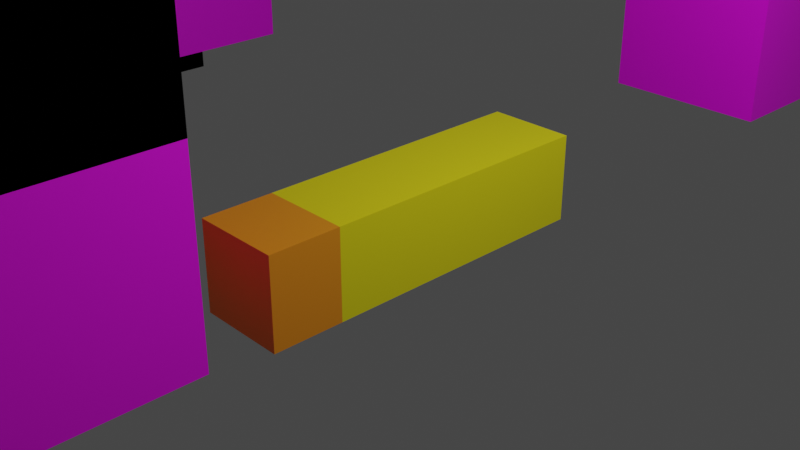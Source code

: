# Source: Blocks.blend  (saved by Blender 2.93.21; exported with 4.5.12 LTS)
import bpy
from mathutils import Matrix  # noqa: F401  (used for matrix-valued properties, if any)

bpy.ops.wm.read_factory_settings(use_empty=True)
scene = bpy.context.scene
scene.name = 'Scene'

# ---- collections
col_collection = bpy.data.collections.new('Collection'); scene.collection.children.link(col_collection)

# ---- images (referenced by path relative to the original .blend; pixels are not part of the script)
import os
ASSET_DIR = os.environ.get("B2B_ASSET_DIR", "")  # directory of the original .blend (textures are referenced by path, not embedded)
HERE = os.path.dirname(os.path.abspath(__file__))  # packed textures are extracted next to this script under _unpacked/

def load_image(name, relpath, width, height, colorspace="sRGB"):
    """Load a texture the original file referenced (path relative to the .blend, or extracted next to this script)."""
    p = next((c for c in (os.path.join(HERE, relpath), os.path.join(ASSET_DIR, relpath)) if relpath and os.path.exists(c)), "")
    if p:
        img = bpy.data.images.load(p, check_existing=True)
        img.name = name
    else:  # same state as the original file: an image datablock whose file is absent (Cycles renders it pink)
        img = bpy.data.images.new(name, width, height)
        img.source = "FILE"
        img.filepath = "//" + (relpath or name)
    img.colorspace_settings.name = colorspace
    return img
img_blue_stained_glass_png = load_image('blue_stained_glass.png', 'blue_stained_glass.png', 1024, 1024, 'sRGB')
img_cyan_glazed_terracotta_png = load_image('cyan_glazed_terracotta.png', 'cyan_glazed_terracotta.png', 1024, 1024, 'sRGB')
img_barrel_side_png = load_image('barrel_side.png', 'barrel_side.png', 1024, 1024, 'sRGB')
img_barrel_bottom_png = load_image('barrel_bottom.png', 'barrel_bottom.png', 1024, 1024, 'sRGB')
img_cracked_nether_bricks_png = load_image('cracked_nether_bricks.png', 'cracked_nether_bricks.png', 1024, 1024, 'sRGB')
img_acacia_trapdoor_png = load_image('acacia_trapdoor.png', 'acacia_trapdoor.png', 1024, 1024, 'sRGB')
img_blue_concrete_powder_png = load_image('blue_concrete_powder.png', 'blue_concrete_powder.png', 1024, 1024, 'sRGB')
img_bee_nest_side_png = load_image('bee_nest_side.png', 'bee_nest_side.png', 1024, 1024, 'sRGB')

# ---- materials (node trees are filled in below, after node groups)
mat_black = bpy.data.materials.new('BLACK')
mat_black.alpha_threshold = 0.0
mat_black.use_transparent_shadow = False
mat_black.line_color = (0.0, 0.0, 0.0, 1.0)
mat_floorpanel1 = bpy.data.materials.new('FloorPanel1')
mat_floorpanel1.use_transparent_shadow = False
mat_wallpanel1 = bpy.data.materials.new('Wallpanel1')
mat_wallpanel1.use_transparent_shadow = False
mat_wallpanel2 = bpy.data.materials.new('Wallpanel2')
mat_wallpanel2.use_transparent_shadow = False
mat_wallpanel3 = bpy.data.materials.new('Wallpanel3')
mat_wallpanel3.use_transparent_shadow = False
mat_doorpanel1 = bpy.data.materials.new('DoorPanel1')
mat_doorpanel1.use_transparent_shadow = False
mat_doorpanel2 = bpy.data.materials.new('DoorPanel2')
mat_doorpanel2.use_transparent_shadow = False
mat_shellback = bpy.data.materials.new('ShellBack')
mat_shellback.use_transparent_shadow = False
mat_shellfront = bpy.data.materials.new('ShellFront')
mat_shellfront.use_transparent_shadow = False
mat_medkitredmaterial = bpy.data.materials.new('MedkitRedMaterial')
mat_medkitredmaterial.use_transparent_shadow = False
mat_medkitwhitematerial = bpy.data.materials.new('MedkitWhiteMaterial')
mat_medkitwhitematerial.use_transparent_shadow = False
mat_ammoboxgreenmaterial = bpy.data.materials.new('AmmoBoxGreenMaterial')
mat_ammoboxgreenmaterial.use_transparent_shadow = False
mat_floorpanel2 = bpy.data.materials.new('FloorPanel2')
mat_floorpanel2.use_transparent_shadow = False
mat_wallpanel4 = bpy.data.materials.new('Wallpanel4')
mat_wallpanel4.use_transparent_shadow = False

# ---- material node trees
mat_black.use_nodes = True; mat_black.node_tree.nodes.clear()
_N = mat_black.node_tree.nodes; _L = mat_black.node_tree.links
n0 = _N.new('ShaderNodeOutputMaterial'); n0.name = 'Material Output'; n0.location = (300, 300)
n1 = _N.new('ShaderNodeBsdfPrincipled'); n1.name = 'Principled BSDF'; n1.location = (10, 300)
n1.distribution = 'GGX'
n1.subsurface_method = 'BURLEY'
n1.inputs[0].default_value = (0.0, 0.0, 0.0, 1.0)
n1.inputs[2].default_value = 1.0
n1.inputs[3].default_value = 1.45
n1.inputs[13].default_value = 0.0
n1.inputs[27].default_value = (0.0, 0.0, 0.0, 1.0)
n1.inputs[28].default_value = 1.0
_L.new(n1.outputs[0], n0.inputs[0])
n0.is_active_output = True
mat_floorpanel1.use_nodes = True; mat_floorpanel1.node_tree.nodes.clear()
_N = mat_floorpanel1.node_tree.nodes; _L = mat_floorpanel1.node_tree.links
n0 = _N.new('ShaderNodeBsdfPrincipled'); n0.name = 'Principled BSDF'; n0.location = (10, 300)
n0.distribution = 'GGX'
n0.subsurface_method = 'BURLEY'
n0.inputs[3].default_value = 1.45
n0.inputs[27].default_value = (0.0, 0.0, 0.0, 1.0)
n0.inputs[28].default_value = 1.0
n1 = _N.new('ShaderNodeOutputMaterial'); n1.name = 'Material Output'; n1.location = (300, 300)
n2 = _N.new('ShaderNodeTexImage'); n2.name = 'Image Texture'; n2.location = (-280, 280)
n2.image = img_blue_stained_glass_png
n2.interpolation = 'Closest'
_L.new(n0.outputs[0], n1.inputs[0])
_L.new(n2.outputs[0], n0.inputs[0])
n1.is_active_output = True
mat_wallpanel1.use_nodes = True; mat_wallpanel1.node_tree.nodes.clear()
_N = mat_wallpanel1.node_tree.nodes; _L = mat_wallpanel1.node_tree.links
n0 = _N.new('ShaderNodeBsdfPrincipled'); n0.name = 'Principled BSDF'; n0.location = (10, 300)
n0.distribution = 'GGX'
n0.subsurface_method = 'BURLEY'
n0.inputs[3].default_value = 1.45
n0.inputs[27].default_value = (0.0, 0.0, 0.0, 1.0)
n0.inputs[28].default_value = 1.0
n1 = _N.new('ShaderNodeOutputMaterial'); n1.name = 'Material Output'; n1.location = (300, 300)
n2 = _N.new('ShaderNodeTexImage'); n2.name = 'Image Texture'; n2.location = (-280, 280)
n2.image = img_cyan_glazed_terracotta_png
n2.interpolation = 'Closest'
_L.new(n0.outputs[0], n1.inputs[0])
_L.new(n2.outputs[0], n0.inputs[0])
n1.is_active_output = True
mat_wallpanel2.use_nodes = True; mat_wallpanel2.node_tree.nodes.clear()
_N = mat_wallpanel2.node_tree.nodes; _L = mat_wallpanel2.node_tree.links
n0 = _N.new('ShaderNodeBsdfPrincipled'); n0.name = 'Principled BSDF'; n0.location = (10, 300)
n0.distribution = 'GGX'
n0.subsurface_method = 'BURLEY'
n0.inputs[3].default_value = 1.45
n0.inputs[27].default_value = (0.0, 0.0, 0.0, 1.0)
n0.inputs[28].default_value = 1.0
n1 = _N.new('ShaderNodeOutputMaterial'); n1.name = 'Material Output'; n1.location = (300, 300)
n2 = _N.new('ShaderNodeTexImage'); n2.name = 'Image Texture'; n2.location = (-280, 280)
n2.image = img_barrel_side_png
n2.interpolation = 'Closest'
_L.new(n0.outputs[0], n1.inputs[0])
_L.new(n2.outputs[0], n0.inputs[0])
n1.is_active_output = True
mat_wallpanel3.use_nodes = True; mat_wallpanel3.node_tree.nodes.clear()
_N = mat_wallpanel3.node_tree.nodes; _L = mat_wallpanel3.node_tree.links
n0 = _N.new('ShaderNodeBsdfPrincipled'); n0.name = 'Principled BSDF'; n0.location = (10, 300)
n0.distribution = 'GGX'
n0.subsurface_method = 'BURLEY'
n0.inputs[3].default_value = 1.45
n0.inputs[27].default_value = (0.0, 0.0, 0.0, 1.0)
n0.inputs[28].default_value = 1.0
n1 = _N.new('ShaderNodeOutputMaterial'); n1.name = 'Material Output'; n1.location = (300, 300)
n2 = _N.new('ShaderNodeTexImage'); n2.name = 'Image Texture'; n2.location = (-280, 280)
n2.image = img_barrel_bottom_png
n2.interpolation = 'Closest'
_L.new(n0.outputs[0], n1.inputs[0])
_L.new(n2.outputs[0], n0.inputs[0])
n1.is_active_output = True
mat_doorpanel1.use_nodes = True; mat_doorpanel1.node_tree.nodes.clear()
_N = mat_doorpanel1.node_tree.nodes; _L = mat_doorpanel1.node_tree.links
n0 = _N.new('ShaderNodeBsdfPrincipled'); n0.name = 'Principled BSDF'; n0.location = (10, 300)
n0.distribution = 'GGX'
n0.subsurface_method = 'BURLEY'
n0.inputs[3].default_value = 1.45
n0.inputs[27].default_value = (0.0, 0.0, 0.0, 1.0)
n0.inputs[28].default_value = 1.0
n1 = _N.new('ShaderNodeOutputMaterial'); n1.name = 'Material Output'; n1.location = (300, 300)
n2 = _N.new('ShaderNodeTexImage'); n2.name = 'Image Texture'; n2.location = (-280, 280)
n2.image = img_cracked_nether_bricks_png
n2.interpolation = 'Closest'
_L.new(n0.outputs[0], n1.inputs[0])
_L.new(n2.outputs[0], n0.inputs[0])
n1.is_active_output = True
mat_doorpanel2.use_nodes = True; mat_doorpanel2.node_tree.nodes.clear()
_N = mat_doorpanel2.node_tree.nodes; _L = mat_doorpanel2.node_tree.links
n0 = _N.new('ShaderNodeBsdfPrincipled'); n0.name = 'Principled BSDF'; n0.location = (10, 300)
n0.distribution = 'GGX'
n0.subsurface_method = 'BURLEY'
n0.inputs[3].default_value = 1.45
n0.inputs[27].default_value = (0.0, 0.0, 0.0, 1.0)
n0.inputs[28].default_value = 1.0
n1 = _N.new('ShaderNodeOutputMaterial'); n1.name = 'Material Output'; n1.location = (300, 300)
n2 = _N.new('ShaderNodeTexImage'); n2.name = 'Image Texture'; n2.location = (-280, 280)
n2.image = img_acacia_trapdoor_png
n2.interpolation = 'Closest'
_L.new(n0.outputs[0], n1.inputs[0])
_L.new(n2.outputs[0], n0.inputs[0])
n1.is_active_output = True
mat_shellback.use_nodes = True; mat_shellback.node_tree.nodes.clear()
_N = mat_shellback.node_tree.nodes; _L = mat_shellback.node_tree.links
n0 = _N.new('ShaderNodeBsdfPrincipled'); n0.name = 'Principled BSDF'; n0.location = (10, 300)
n0.distribution = 'GGX'
n0.subsurface_method = 'BURLEY'
n0.inputs[0].default_value = (0.8, 0.2676, 0.008331, 1.0)
n0.inputs[3].default_value = 1.45
n0.inputs[27].default_value = (0.0, 0.0, 0.0, 1.0)
n0.inputs[28].default_value = 1.0
n1 = _N.new('ShaderNodeOutputMaterial'); n1.name = 'Material Output'; n1.location = (300, 300)
_L.new(n0.outputs[0], n1.inputs[0])
n1.is_active_output = True
mat_shellfront.use_nodes = True; mat_shellfront.node_tree.nodes.clear()
_N = mat_shellfront.node_tree.nodes; _L = mat_shellfront.node_tree.links
n0 = _N.new('ShaderNodeBsdfPrincipled'); n0.name = 'Principled BSDF'; n0.location = (10, 300)
n0.distribution = 'GGX'
n0.subsurface_method = 'BURLEY'
n0.inputs[0].default_value = (0.8, 0.7236, 0.004721, 1.0)
n0.inputs[3].default_value = 1.45
n0.inputs[27].default_value = (0.0, 0.0, 0.0, 1.0)
n0.inputs[28].default_value = 1.0
n1 = _N.new('ShaderNodeOutputMaterial'); n1.name = 'Material Output'; n1.location = (300, 300)
_L.new(n0.outputs[0], n1.inputs[0])
n1.is_active_output = True
mat_medkitredmaterial.use_nodes = True; mat_medkitredmaterial.node_tree.nodes.clear()
_N = mat_medkitredmaterial.node_tree.nodes; _L = mat_medkitredmaterial.node_tree.links
n0 = _N.new('ShaderNodeBsdfPrincipled'); n0.name = 'Principled BSDF'; n0.location = (10, 300)
n0.distribution = 'GGX'
n0.subsurface_method = 'BURLEY'
n0.inputs[0].default_value = (0.8, 0.02536, 0.008865, 1.0)
n0.inputs[3].default_value = 1.45
n0.inputs[27].default_value = (0.0, 0.0, 0.0, 1.0)
n0.inputs[28].default_value = 1.0
n1 = _N.new('ShaderNodeOutputMaterial'); n1.name = 'Material Output'; n1.location = (300, 300)
_L.new(n0.outputs[0], n1.inputs[0])
n1.is_active_output = True
mat_medkitwhitematerial.use_nodes = True; mat_medkitwhitematerial.node_tree.nodes.clear()
_N = mat_medkitwhitematerial.node_tree.nodes; _L = mat_medkitwhitematerial.node_tree.links
n0 = _N.new('ShaderNodeBsdfPrincipled'); n0.name = 'Principled BSDF'; n0.location = (10, 300)
n0.distribution = 'GGX'
n0.subsurface_method = 'BURLEY'
n0.inputs[3].default_value = 1.45
n0.inputs[27].default_value = (0.0, 0.0, 0.0, 1.0)
n0.inputs[28].default_value = 1.0
n1 = _N.new('ShaderNodeOutputMaterial'); n1.name = 'Material Output'; n1.location = (300, 300)
_L.new(n0.outputs[0], n1.inputs[0])
n1.is_active_output = True
mat_ammoboxgreenmaterial.use_nodes = True; mat_ammoboxgreenmaterial.node_tree.nodes.clear()
_N = mat_ammoboxgreenmaterial.node_tree.nodes; _L = mat_ammoboxgreenmaterial.node_tree.links
n0 = _N.new('ShaderNodeBsdfPrincipled'); n0.name = 'Principled BSDF'; n0.location = (10, 300)
n0.distribution = 'GGX'
n0.subsurface_method = 'BURLEY'
n0.inputs[0].default_value = (0.01588, 0.196, 0.0, 1.0)
n0.inputs[3].default_value = 1.45
n0.inputs[27].default_value = (0.0, 0.0, 0.0, 1.0)
n0.inputs[28].default_value = 1.0
n1 = _N.new('ShaderNodeOutputMaterial'); n1.name = 'Material Output'; n1.location = (300, 300)
_L.new(n0.outputs[0], n1.inputs[0])
n1.is_active_output = True
mat_floorpanel2.use_nodes = True; mat_floorpanel2.node_tree.nodes.clear()
_N = mat_floorpanel2.node_tree.nodes; _L = mat_floorpanel2.node_tree.links
n0 = _N.new('ShaderNodeBsdfPrincipled'); n0.name = 'Principled BSDF'; n0.location = (10, 300)
n0.distribution = 'GGX'
n0.subsurface_method = 'BURLEY'
n0.inputs[3].default_value = 1.45
n0.inputs[27].default_value = (0.0, 0.0, 0.0, 1.0)
n0.inputs[28].default_value = 1.0
n1 = _N.new('ShaderNodeOutputMaterial'); n1.name = 'Material Output'; n1.location = (300, 300)
n2 = _N.new('ShaderNodeTexImage'); n2.name = 'Image Texture'; n2.location = (-280, 280)
n2.image = img_blue_concrete_powder_png
n2.interpolation = 'Closest'
_L.new(n0.outputs[0], n1.inputs[0])
_L.new(n2.outputs[0], n0.inputs[0])
n1.is_active_output = True
mat_wallpanel4.use_nodes = True; mat_wallpanel4.node_tree.nodes.clear()
_N = mat_wallpanel4.node_tree.nodes; _L = mat_wallpanel4.node_tree.links
n0 = _N.new('ShaderNodeBsdfPrincipled'); n0.name = 'Principled BSDF'; n0.location = (10, 300)
n0.distribution = 'GGX'
n0.subsurface_method = 'BURLEY'
n0.inputs[3].default_value = 1.45
n0.inputs[27].default_value = (0.0, 0.0, 0.0, 1.0)
n0.inputs[28].default_value = 1.0
n1 = _N.new('ShaderNodeOutputMaterial'); n1.name = 'Material Output'; n1.location = (300, 300)
n2 = _N.new('ShaderNodeTexImage'); n2.name = 'Image Texture'; n2.location = (-280, 280)
n2.image = img_bee_nest_side_png
n2.interpolation = 'Closest'
_L.new(n0.outputs[0], n1.inputs[0])
_L.new(n2.outputs[0], n0.inputs[0])
n1.is_active_output = True

# ---- world
world_world = bpy.data.worlds.new('World'); scene.world = world_world
world_world.use_nodes = True; world_world.node_tree.nodes.clear()
_N = world_world.node_tree.nodes; _L = world_world.node_tree.links
n0 = _N.new('ShaderNodeOutputWorld'); n0.name = 'World Output'; n0.location = (300, 300)
n1 = _N.new('ShaderNodeBackground'); n1.name = 'Background'; n1.location = (10, 300)
n1.inputs[0].default_value = (0.05088, 0.05088, 0.05088, 1.0)
_L.new(n1.outputs[0], n0.inputs[0])
n0.is_active_output = True
world_world.color = (0.05088, 0.05088, 0.05088)
world_world.use_sun_shadow = False
world_world.sun_shadow_jitter_overblur = 0.0

# ---- cameras
cam_camera = bpy.data.cameras.new('Camera')
cam_camera.clip_end = 100.0
cam_camera.ortho_scale = 7.314

# ---- lights
light_light = bpy.data.lights.new('Light', 'POINT')
light_light.transmission_factor = 0.0
light_light.energy = 1000.0
light_light.shadow_soft_size = 0.1
light_light.shadow_maximum_resolution = 0.006
light_light.use_absolute_resolution = True

# ---- meshes
me_cube = bpy.data.meshes.new('Cube')
me_cube.from_pydata([(1.0, 1.0, 0.0), (1.0, 1.0, -1.0), (1.0, -1.0, 0.0), (1.0, -1.0, -1.0), (-1.0, 1.0, 0.0), (-1.0, 1.0, -1.0), (-1.0, -1.0, 0.0), (-1.0, -1.0, -1.0)], [], [(0, 4, 6, 2), (3, 2, 6, 7), (7, 6, 4, 5), (5, 1, 3, 7), (1, 0, 2, 3), (5, 4, 0, 1)])
me_cube.polygons.foreach_set('material_index', [1, 0, 0, 0, 0, 0])
_uv = me_cube.uv_layers.new(name='UVMap')
_uv.uv.foreach_set('vector', [9.998e-05, 0.0001002, 0.9999, 9.998e-05, 0.9999, 0.9999, 0.0001001, 0.9999, 0.375, 0.75, 0.625, 0.75, 0.625, 1.0, 0.375, 1.0, 0.375, 0.0, 0.625, 0.0, 0.625, 0.25, 0.375, 0.25, 0.125, 0.5, 0.375, 0.5, 0.375, 0.75, 0.125, 0.75, 0.375, 0.5, 0.625, 0.5, 0.625, 0.75, 0.375, 0.75, 0.375, 0.25, 0.625, 0.25, 0.625, 0.5, 0.375, 0.5])
me_cube.materials.append(mat_black)
me_cube.materials.append(mat_floorpanel1)
me_cube.use_remesh_preserve_volume = False
me_cube.use_remesh_preserve_attributes = False
me_cube.use_mirror_vertex_groups = False
me_cube.update()
me_cube_001 = bpy.data.meshes.new('Cube.001')
me_cube_001.from_pydata([(-1.0, -1.0, 0.0), (-1.0, -1.0, 2.0), (-1.0, 1.0, 0.0), (-1.0, 1.0, 2.0), (1.0, -1.0, 0.0), (1.0, -1.0, 2.0), (1.0, 1.0, 0.0), (1.0, 1.0, 2.0), (-1.0, -1.0, 10.0), (-1.0, 1.0, 10.0), (1.0, 1.0, 10.0), (1.0, -1.0, 10.0)], [], [(0, 1, 3, 2), (2, 3, 7, 6), (6, 7, 5, 4), (4, 5, 1, 0), (2, 6, 4, 0), (3, 1, 8, 9), (10, 9, 8, 11), (1, 5, 11, 8), (7, 3, 9, 10), (5, 7, 10, 11)])
me_cube_001.polygons.foreach_set('material_index', [1, 1, 1, 1, 1, 0, 0, 0, 0, 0])
_uv = me_cube_001.uv_layers.new(name='UVMap')
_uv.uv.foreach_set('vector', [0.9999, 0.0001001, 0.9999, 0.9999, 0.0001001, 0.9999, 9.998e-05, 9.998e-05, 0.9999, 0.0001001, 0.9999, 0.9999, 0.0001001, 0.9999, 9.998e-05, 9.998e-05, 0.9999, 0.0001001, 0.9999, 0.9999, 0.0001, 0.9999, 9.996e-05, 9.999e-05, 0.9999, 0.0001001, 0.9999, 0.9999, 0.0001, 0.9999, 9.996e-05, 9.999e-05, 0.125, 0.5, 0.375, 0.5, 0.375, 0.75, 0.125, 0.75, 0.625, 0.25, 0.625, 0.0, 0.625, 0.0, 0.625, 0.25, 0.625, 0.5, 0.875, 0.5, 0.875, 0.75, 0.625, 0.75, 0.625, 1.0, 0.625, 0.75, 0.625, 0.75, 0.625, 1.0, 0.625, 0.5, 0.625, 0.25, 0.625, 0.25, 0.625, 0.5, 0.625, 0.75, 0.625, 0.5, 0.625, 0.5, 0.625, 0.75])
me_cube_001.materials.append(mat_black)
me_cube_001.materials.append(mat_wallpanel1)
me_cube_001.use_remesh_fix_poles = True
me_cube_001.use_remesh_preserve_attributes = False
me_cube_001.update()
me_cube_002 = bpy.data.meshes.new('Cube.002')
me_cube_002.from_pydata([(-1.0, -1.0, 0.0), (-1.0, -1.0, 2.0), (-1.0, 1.0, 0.0), (-1.0, 1.0, 2.0), (1.0, -1.0, 0.0), (1.0, -1.0, 2.0), (1.0, 1.0, 0.0), (1.0, 1.0, 2.0), (-1.0, -1.0, 10.0), (-1.0, 1.0, 10.0), (1.0, 1.0, 10.0), (1.0, -1.0, 10.0)], [], [(0, 1, 3, 2), (2, 3, 7, 6), (6, 7, 5, 4), (4, 5, 1, 0), (2, 6, 4, 0), (3, 1, 8, 9), (10, 9, 8, 11), (1, 5, 11, 8), (7, 3, 9, 10), (5, 7, 10, 11)])
me_cube_002.polygons.foreach_set('material_index', [1, 1, 1, 1, 1, 0, 0, 0, 0, 0])
_uv = me_cube_002.uv_layers.new(name='UVMap')
_uv.uv.foreach_set('vector', [0.9999, 0.0001001, 0.9999, 0.9999, 0.0001001, 0.9999, 9.998e-05, 9.998e-05, 0.9999, 0.0001001, 0.9999, 0.9999, 0.0001001, 0.9999, 9.998e-05, 9.998e-05, 0.9999, 0.0001001, 0.9999, 0.9999, 0.0001, 0.9999, 9.996e-05, 9.999e-05, 0.9999, 0.0001001, 0.9999, 0.9999, 0.0001, 0.9999, 9.996e-05, 9.999e-05, 0.125, 0.5, 0.375, 0.5, 0.375, 0.75, 0.125, 0.75, 0.625, 0.25, 0.625, 0.0, 0.625, 0.0, 0.625, 0.25, 0.625, 0.5, 0.875, 0.5, 0.875, 0.75, 0.625, 0.75, 0.625, 1.0, 0.625, 0.75, 0.625, 0.75, 0.625, 1.0, 0.625, 0.5, 0.625, 0.25, 0.625, 0.25, 0.625, 0.5, 0.625, 0.75, 0.625, 0.5, 0.625, 0.5, 0.625, 0.75])
me_cube_002.materials.append(mat_black)
me_cube_002.materials.append(mat_wallpanel2)
me_cube_002.use_remesh_fix_poles = True
me_cube_002.use_remesh_preserve_attributes = False
me_cube_002.update()
me_cube_003 = bpy.data.meshes.new('Cube.003')
me_cube_003.from_pydata([(-1.0, -1.0, 0.0), (-1.0, -1.0, 2.0), (-1.0, 1.0, 0.0), (-1.0, 1.0, 2.0), (1.0, -1.0, 0.0), (1.0, -1.0, 2.0), (1.0, 1.0, 0.0), (1.0, 1.0, 2.0), (-1.0, -1.0, 10.0), (-1.0, 1.0, 10.0), (1.0, 1.0, 10.0), (1.0, -1.0, 10.0)], [], [(0, 1, 3, 2), (2, 3, 7, 6), (6, 7, 5, 4), (4, 5, 1, 0), (2, 6, 4, 0), (3, 1, 8, 9), (10, 9, 8, 11), (1, 5, 11, 8), (7, 3, 9, 10), (5, 7, 10, 11)])
me_cube_003.polygons.foreach_set('material_index', [1, 1, 1, 1, 1, 0, 0, 0, 0, 0])
_uv = me_cube_003.uv_layers.new(name='UVMap')
_uv.uv.foreach_set('vector', [0.9999, 0.0001001, 0.9999, 0.9999, 0.0001001, 0.9999, 9.998e-05, 9.998e-05, 0.9999, 0.0001001, 0.9999, 0.9999, 0.0001001, 0.9999, 9.998e-05, 9.998e-05, 0.9999, 0.0001001, 0.9999, 0.9999, 0.0001, 0.9999, 9.996e-05, 9.999e-05, 0.9999, 0.0001001, 0.9999, 0.9999, 0.0001, 0.9999, 9.996e-05, 9.999e-05, 0.125, 0.5, 0.375, 0.5, 0.375, 0.75, 0.125, 0.75, 0.625, 0.25, 0.625, 0.0, 0.625, 0.0, 0.625, 0.25, 0.625, 0.5, 0.875, 0.5, 0.875, 0.75, 0.625, 0.75, 0.625, 1.0, 0.625, 0.75, 0.625, 0.75, 0.625, 1.0, 0.625, 0.5, 0.625, 0.25, 0.625, 0.25, 0.625, 0.5, 0.625, 0.75, 0.625, 0.5, 0.625, 0.5, 0.625, 0.75])
me_cube_003.materials.append(mat_black)
me_cube_003.materials.append(mat_wallpanel3)
me_cube_003.use_remesh_fix_poles = True
me_cube_003.use_remesh_preserve_attributes = False
me_cube_003.update()
me_cube_004 = bpy.data.meshes.new('Cube.004')
me_cube_004.from_pydata([(-1.0, -1.0, 0.0), (-1.0, -1.0, 2.0), (1.0, -1.0, 0.0), (1.0, -1.0, 2.0), (-1.0, -1.0, 10.0), (1.0, -1.0, 10.0), (-1.0, 0.0, 0.0), (-1.0, 0.0, 2.0), (1.0, 0.0, 0.0), (1.0, 0.0, 2.0), (-1.0, 0.0, 10.0), (1.0, 0.0, 10.0)], [], [(8, 9, 3, 2), (2, 3, 1, 0), (6, 8, 2, 0), (7, 1, 4, 10), (11, 10, 4, 5), (1, 3, 5, 4), (7, 9, 8, 6), (3, 9, 11, 5), (9, 7, 10, 11), (0, 1, 7, 6)])
me_cube_004.polygons.foreach_set('material_index', [1, 1, 1, 0, 0, 0, 1, 0, 0, 1])
_uv = me_cube_004.uv_layers.new(name='UVMap')
_uv.uv.foreach_set('vector', [0.5, 0.0001, 0.5, 0.9999, 0.0001, 0.9999, 9.996e-05, 9.999e-05, 0.9999, 0.0001001, 0.9999, 0.9999, 0.0001, 0.9999, 9.996e-05, 9.999e-05, 0.125, 0.625, 0.375, 0.625, 0.375, 0.75, 0.125, 0.75, 0.625, 0.125, 0.625, 0.0, 0.625, 0.0, 0.625, 0.125, 0.625, 0.625, 0.875, 0.625, 0.875, 0.75, 0.625, 0.75, 0.625, 1.0, 0.625, 0.75, 0.625, 0.75, 0.625, 1.0, 0.625, 1.0, 0.375, 1.0, 0.375, 0.0, 0.625, 0.0, 0.625, 0.75, 0.625, 0.625, 0.625, 0.625, 0.625, 0.75, 0.625, 0.625, 0.625, 0.125, 0.875, 0.625, 0.625, 0.625, 0.9999, 0.0001001, 0.9999, 0.9999, 0.5, 0.9999, 0.5, 0.0001])
me_cube_004.materials.append(mat_black)
me_cube_004.materials.append(mat_doorpanel1)
me_cube_004.use_remesh_fix_poles = True
me_cube_004.use_remesh_preserve_attributes = False
me_cube_004.update()
me_cube_005 = bpy.data.meshes.new('Cube.005')
me_cube_005.from_pydata([(-1.0, -1.0, 0.0), (-1.0, -1.0, 2.0), (1.0, -1.0, 0.0), (1.0, -1.0, 2.0), (-1.0, -1.0, 10.0), (1.0, -1.0, 10.0), (-1.0, 0.0, 0.0), (-1.0, 0.0, 2.0), (1.0, 0.0, 0.0), (1.0, 0.0, 2.0), (-1.0, 0.0, 10.0), (1.0, 0.0, 10.0)], [], [(8, 9, 3, 2), (2, 3, 1, 0), (6, 8, 2, 0), (7, 1, 4, 10), (11, 10, 4, 5), (1, 3, 5, 4), (7, 9, 8, 6), (3, 9, 11, 5), (9, 7, 10, 11), (0, 1, 7, 6)])
me_cube_005.polygons.foreach_set('material_index', [1, 1, 1, 0, 0, 0, 1, 0, 0, 1])
_uv = me_cube_005.uv_layers.new(name='UVMap')
_uv.uv.foreach_set('vector', [0.5, 0.0001, 0.5, 0.9999, 0.0001, 0.9999, 9.996e-05, 9.999e-05, 0.9999, 0.0001001, 0.9999, 0.9999, 0.0001, 0.9999, 9.996e-05, 9.999e-05, 0.125, 0.625, 0.375, 0.625, 0.375, 0.75, 0.125, 0.75, 0.625, 0.125, 0.625, 0.0, 0.625, 0.0, 0.625, 0.125, 0.625, 0.625, 0.875, 0.625, 0.875, 0.75, 0.625, 0.75, 0.625, 1.0, 0.625, 0.75, 0.625, 0.75, 0.625, 1.0, 0.625, 1.0, 0.375, 1.0, 0.375, 0.0, 0.625, 0.0, 0.625, 0.75, 0.625, 0.625, 0.625, 0.625, 0.625, 0.75, 0.625, 0.625, 0.625, 0.125, 0.875, 0.625, 0.625, 0.625, 0.9999, 0.0001001, 0.9999, 0.9999, 0.5, 0.9999, 0.5, 0.0001])
me_cube_005.materials.append(mat_black)
me_cube_005.materials.append(mat_doorpanel1)
me_cube_005.use_remesh_fix_poles = True
me_cube_005.use_remesh_preserve_attributes = False
me_cube_005.update()
me_cube_006 = bpy.data.meshes.new('Cube.006')
me_cube_006.from_pydata([(-1.0, -1.0, 0.0), (-1.0, -1.0, 2.0), (1.0, -1.0, 0.0), (1.0, -1.0, 2.0), (-1.0, -1.0, 10.0), (1.0, -1.0, 10.0), (-1.0, 0.0, 0.0), (-1.0, 0.0, 2.0), (1.0, 0.0, 0.0), (1.0, 0.0, 2.0), (-1.0, 0.0, 10.0), (1.0, 0.0, 10.0)], [], [(8, 9, 3, 2), (2, 3, 1, 0), (6, 8, 2, 0), (7, 1, 4, 10), (11, 10, 4, 5), (1, 3, 5, 4), (7, 9, 8, 6), (3, 9, 11, 5), (9, 7, 10, 11), (0, 1, 7, 6)])
me_cube_006.polygons.foreach_set('material_index', [1, 1, 1, 0, 0, 0, 1, 0, 0, 1])
_uv = me_cube_006.uv_layers.new(name='UVMap')
_uv.uv.foreach_set('vector', [0.5, 0.0001, 0.5, 0.9999, 0.0001, 0.9999, 9.996e-05, 9.999e-05, 0.9999, 0.0001001, 0.9999, 0.9999, 0.0001, 0.9999, 9.996e-05, 9.999e-05, 0.125, 0.625, 0.375, 0.625, 0.375, 0.75, 0.125, 0.75, 0.625, 0.125, 0.625, 0.0, 0.625, 0.0, 0.625, 0.125, 0.625, 0.625, 0.875, 0.625, 0.875, 0.75, 0.625, 0.75, 0.625, 1.0, 0.625, 0.75, 0.625, 0.75, 0.625, 1.0, 0.625, 1.0, 0.375, 1.0, 0.375, 0.0, 0.625, 0.0, 0.625, 0.75, 0.625, 0.625, 0.625, 0.625, 0.625, 0.75, 0.625, 0.625, 0.625, 0.125, 0.875, 0.625, 0.625, 0.625, 0.9999, 0.0001001, 0.9999, 0.9999, 0.5, 0.9999, 0.5, 0.0001])
me_cube_006.materials.append(mat_black)
me_cube_006.materials.append(mat_doorpanel2)
me_cube_006.use_remesh_fix_poles = True
me_cube_006.use_remesh_preserve_attributes = False
me_cube_006.update()
me_cube_007 = bpy.data.meshes.new('Cube.007')
me_cube_007.from_pydata([(-1.0, -1.0, 0.0), (-1.0, -1.0, 2.0), (1.0, -1.0, 0.0), (1.0, -1.0, 2.0), (-1.0, -1.0, 10.0), (1.0, -1.0, 10.0), (-1.0, 0.0, 0.0), (-1.0, 0.0, 2.0), (1.0, 0.0, 0.0), (1.0, 0.0, 2.0), (-1.0, 0.0, 10.0), (1.0, 0.0, 10.0)], [], [(8, 9, 3, 2), (2, 3, 1, 0), (6, 8, 2, 0), (7, 1, 4, 10), (11, 10, 4, 5), (1, 3, 5, 4), (7, 9, 8, 6), (3, 9, 11, 5), (9, 7, 10, 11), (0, 1, 7, 6)])
me_cube_007.polygons.foreach_set('material_index', [1, 1, 1, 0, 0, 0, 1, 0, 0, 1])
_uv = me_cube_007.uv_layers.new(name='UVMap')
_uv.uv.foreach_set('vector', [0.5, 0.0001, 0.5, 0.9999, 0.0001, 0.9999, 9.996e-05, 9.999e-05, 0.9999, 0.0001001, 0.9999, 0.9999, 0.0001, 0.9999, 9.996e-05, 9.999e-05, 0.125, 0.625, 0.375, 0.625, 0.375, 0.75, 0.125, 0.75, 0.625, 0.125, 0.625, 0.0, 0.625, 0.0, 0.625, 0.125, 0.625, 0.625, 0.875, 0.625, 0.875, 0.75, 0.625, 0.75, 0.625, 1.0, 0.625, 0.75, 0.625, 0.75, 0.625, 1.0, 0.625, 1.0, 0.375, 1.0, 0.375, 0.0, 0.625, 0.0, 0.625, 0.75, 0.625, 0.625, 0.625, 0.625, 0.625, 0.75, 0.625, 0.625, 0.625, 0.125, 0.875, 0.625, 0.625, 0.625, 0.9999, 0.0001001, 0.9999, 0.9999, 0.5, 0.9999, 0.5, 0.0001])
me_cube_007.materials.append(mat_black)
me_cube_007.materials.append(mat_doorpanel2)
me_cube_007.use_remesh_fix_poles = True
me_cube_007.use_remesh_preserve_attributes = False
me_cube_007.update()
me_cube_009 = bpy.data.meshes.new('Cube.009')
me_cube_009.from_pydata([(-1.0, -1.0, -1.0), (-1.0, -1.0, 1.0), (-1.0, 1.0, -1.0), (-1.0, 1.0, 1.0), (1.0, -1.0, -1.0), (1.0, -1.0, 1.0), (1.0, 1.0, -1.0), (1.0, 1.0, 1.0), (-1.0, -0.6, -1.0), (-1.0, -0.6, 1.0), (1.0, -0.6, -1.0), (1.0, -0.6, 1.0)], [], [(8, 9, 3, 2), (2, 3, 7, 6), (10, 11, 5, 4), (4, 5, 1, 0), (8, 10, 4, 0), (11, 9, 1, 5), (7, 3, 9, 11), (2, 6, 10, 8), (6, 7, 11, 10), (0, 1, 9, 8)])
me_cube_009.polygons.foreach_set('material_index', [1, 1, 0, 0, 0, 0, 1, 1, 1, 0])
_uv = me_cube_009.uv_layers.new(name='UVMap')
_uv.uv.foreach_set('vector', [0.375, 0.05, 0.625, 0.05, 0.625, 0.25, 0.375, 0.25, 0.375, 0.25, 0.625, 0.25, 0.625, 0.5, 0.375, 0.5, 0.375, 0.7, 0.625, 0.7, 0.625, 0.75, 0.375, 0.75, 0.375, 0.75, 0.625, 0.75, 0.625, 1.0, 0.375, 1.0, 0.125, 0.7, 0.375, 0.7, 0.375, 0.75, 0.125, 0.75, 0.625, 0.7, 0.875, 0.7, 0.875, 0.75, 0.625, 0.75, 0.625, 0.5, 0.875, 0.5, 0.875, 0.7, 0.625, 0.7, 0.125, 0.5, 0.375, 0.5, 0.375, 0.7, 0.125, 0.7, 0.375, 0.5, 0.625, 0.5, 0.625, 0.7, 0.375, 0.7, 0.375, 0.0, 0.625, 0.0, 0.625, 0.05, 0.375, 0.05])
me_cube_009.materials.append(mat_shellback)
me_cube_009.materials.append(mat_shellfront)
me_cube_009.use_remesh_fix_poles = True
me_cube_009.use_remesh_preserve_attributes = False
me_cube_009.update()
me_cube_008 = bpy.data.meshes.new('Cube.008')
me_cube_008.from_pydata([(-0.7499, -0.852, -1.233), (-0.852, -0.7499, -1.233), (-0.852, -0.7499, 1.233), (-0.7499, -0.852, 1.233), (-0.852, 0.7499, -1.233), (-0.7499, 0.852, -1.233), (-0.7499, 0.852, 1.233), (-0.852, 0.7499, 1.233), (0.852, -0.7499, -1.233), (0.7499, -0.852, -1.233), (0.7499, -0.852, 1.233), (0.852, -0.7499, 1.233), (0.7499, 0.852, -1.233), (0.852, 0.7499, -1.233), (0.852, 0.7499, 1.233), (0.7499, 0.852, 1.233), (-1.0, -0.8112, -1.0), (-0.8112, -1.0, -1.0), (-0.8112, -1.0, 1.0), (-1.0, -0.8112, 1.0), (-1.0, 0.8112, 1.0), (-0.8112, 1.0, 1.0), (-0.8112, 1.0, -1.0), (-1.0, 0.8112, -1.0), (0.8112, 1.0, 1.0), (1.0, 0.8112, 1.0), (1.0, 0.8112, -1.0), (0.8112, 1.0, -1.0), (1.0, -0.8112, 1.0), (0.8112, -1.0, 1.0), (0.8112, -1.0, -1.0), (1.0, -0.8112, -1.0), (1.338, -0.4959, -0.2124), (1.338, -0.4959, 0.2124), (1.338, 0.4959, -0.2124), (1.338, 0.4959, 0.2124), (1.58, -0.4959, -0.2124), (1.58, -0.4959, 0.2124), (1.58, 0.4959, -0.2124), (1.58, 0.4959, 0.2124), (1.338, 0.3153, -0.2124), (1.338, -0.3153, -0.2124), (1.338, -0.3153, 0.2124), (1.338, 0.3153, 0.2124), (1.58, -0.3153, -0.2124), (1.58, 0.3153, -0.2124), (1.58, 0.3153, 0.2124), (1.58, -0.3153, 0.2124), (-0.091, 0.3153, 0.2124), (-0.091, 0.4959, 0.2124), (-0.091, 0.4959, -0.2124), (-0.091, 0.3153, -0.2124), (-0.091, -0.3153, -0.2124), (-0.091, -0.4959, -0.2124), (-0.091, -0.4959, 0.2124), (-0.091, -0.3153, 0.2124), (-0.6724, -0.1519, 1.158), (-0.6724, -0.1519, 1.355), (-0.6724, 0.163, 1.158), (-0.6724, 0.163, 1.355), (0.6771, -0.1519, 1.158), (0.6771, -0.1519, 1.355), (0.6771, 0.163, 1.158), (0.6771, 0.163, 1.355), (0.2273, 0.163, 1.158), (-0.2226, 0.163, 1.158), (-0.2226, 0.163, 1.355), (0.2273, 0.163, 1.355), (-0.2226, -0.1519, 1.158), (0.2273, -0.1519, 1.158), (0.2273, -0.1519, 1.355), (-0.2226, -0.1519, 1.355), (0.2273, 0.4779, 1.158), (-0.2226, 0.4779, 1.158), (-0.2226, 0.4779, 1.355), (0.2273, 0.4779, 1.355), (-0.2226, -0.4668, 1.158), (0.2273, -0.4668, 1.158), (0.2273, -0.4668, 1.355), (-0.2226, -0.4668, 1.355)], [], [(30, 29, 18, 17), (26, 25, 28, 31), (14, 15, 6, 7, 2, 3, 10, 11), (16, 19, 20, 23), (22, 21, 24, 27), (17, 18, 19, 16), (21, 22, 23, 20), (25, 26, 27, 24), (29, 30, 31, 28), (4, 5, 12, 13, 8, 9, 0, 1), (1, 0, 17, 16), (3, 2, 19, 18), (7, 6, 21, 20), (5, 4, 23, 22), (15, 14, 25, 24), (13, 12, 27, 26), (11, 10, 29, 28), (9, 8, 31, 30), (4, 1, 16, 23), (12, 5, 22, 27), (8, 13, 26, 31), (0, 9, 30, 17), (2, 7, 20, 19), (10, 3, 18, 29), (14, 11, 28, 25), (6, 15, 24, 21), (43, 35, 49, 48), (34, 35, 39, 38), (44, 47, 37, 36), (36, 37, 33, 32), (41, 44, 36, 32), (47, 42, 33, 37), (39, 35, 43, 46), (46, 43, 42, 47), (34, 38, 45, 40), (40, 45, 44, 41), (38, 39, 46, 45), (45, 46, 47, 44), (42, 41, 52, 55), (41, 42, 43, 40), (51, 48, 49, 50), (40, 43, 48, 51), (35, 34, 50, 49), (34, 40, 51, 50), (53, 54, 55, 52), (41, 32, 53, 52), (33, 42, 55, 54), (32, 33, 54, 53), (56, 57, 59, 58), (64, 67, 63, 62), (62, 63, 61, 60), (68, 71, 57, 56), (64, 62, 60, 69), (66, 59, 57, 71), (63, 67, 70, 61), (67, 66, 71, 70), (58, 65, 68, 56), (65, 64, 69, 68), (60, 61, 70, 69), (70, 71, 79, 78), (58, 59, 66, 65), (66, 67, 75, 74), (73, 74, 75, 72), (65, 66, 74, 73), (64, 65, 73, 72), (67, 64, 72, 75), (77, 78, 79, 76), (68, 69, 77, 76), (69, 70, 78, 77), (71, 68, 76, 79)])
me_cube_008.polygons.foreach_set('material_index', [1, 1, 1, 1, 1, 1, 1, 1, 1, 1, 1, 1, 1, 1, 1, 1, 1, 1, 1, 1, 1, 1, 1, 1, 1, 1, 1, 1, 1, 1, 1, 1, 1, 1, 1, 1, 1, 1, 1, 1, 1, 1, 1, 1, 1, 1, 1, 1, 0, 0, 0, 0, 0, 0, 0, 0, 0, 0, 0, 0, 0, 0, 0, 0, 0, 0, 0, 0, 0, 0])
_uv = me_cube_008.uv_layers.new(name='UVMap')
_uv.uv.foreach_set('vector', [0.375, 0.7736, 0.625, 0.7736, 0.625, 0.9764, 0.375, 0.9764, 0.375, 0.5236, 0.625, 0.5236, 0.625, 0.7264, 0.375, 0.7264, 0.6435, 0.5313, 0.6563, 0.5185, 0.8437, 0.5185, 0.8565, 0.5313, 0.8565, 0.7187, 0.8437, 0.7315, 0.6563, 0.7315, 0.6435, 0.7187, 0.375, 0.0236, 0.625, 0.0236, 0.625, 0.2264, 0.375, 0.2264, 0.375, 0.2736, 0.625, 0.2736, 0.625, 0.4764, 0.375, 0.4764, 0.375, 0.0, 0.625, 0.0, 0.625, 0.0236, 0.375, 0.0236, 0.625, 0.2736, 0.375, 0.2736, 0.375, 0.2264, 0.625, 0.2264, 0.625, 0.5236, 0.375, 0.5236, 0.375, 0.4764, 0.625, 0.4764, 0.625, 0.7736, 0.375, 0.7736, 0.375, 0.7264, 0.625, 0.7264, 0.1435, 0.5313, 0.1563, 0.5185, 0.3437, 0.5185, 0.3565, 0.5313, 0.3565, 0.7187, 0.3437, 0.7315, 0.1563, 0.7315, 0.1435, 0.7187, 0.1435, 0.7187, 0.1563, 0.7315, 0.1486, 0.75, 0.125, 0.7264, 0.8437, 0.7315, 0.8565, 0.7187, 0.875, 0.7264, 0.8514, 0.75, 0.8565, 0.5313, 0.8437, 0.5185, 0.8514, 0.5, 0.875, 0.5236, 0.1563, 0.5185, 0.1435, 0.5313, 0.125, 0.5236, 0.1486, 0.5, 0.6563, 0.5185, 0.6435, 0.5313, 0.625, 0.5236, 0.6486, 0.5, 0.3565, 0.5313, 0.3437, 0.5185, 0.3514, 0.5, 0.375, 0.5236, 0.6435, 0.7187, 0.6563, 0.7315, 0.6486, 0.75, 0.625, 0.7264, 0.3437, 0.7315, 0.3565, 0.7187, 0.375, 0.7264, 0.3514, 0.75, 0.1435, 0.5313, 0.1435, 0.7187, 0.125, 0.7264, 0.125, 0.5236, 0.3437, 0.5185, 0.1563, 0.5185, 0.1486, 0.5, 0.3514, 0.5, 0.3565, 0.7187, 0.3565, 0.5313, 0.375, 0.5236, 0.375, 0.7264, 0.1563, 0.7315, 0.3437, 0.7315, 0.3514, 0.75, 0.1486, 0.75, 0.8565, 0.7187, 0.8565, 0.5313, 0.875, 0.5236, 0.875, 0.7264, 0.6563, 0.7315, 0.8437, 0.7315, 0.8514, 0.75, 0.6486, 0.75, 0.6435, 0.5313, 0.6435, 0.7187, 0.625, 0.7264, 0.625, 0.5236, 0.8437, 0.5185, 0.6563, 0.5185, 0.6486, 0.5, 0.8514, 0.5, 0.875, 0.5833, 0.875, 0.5, 0.875, 0.5, 0.875, 0.5833, 0.375, 0.25, 0.625, 0.25, 0.625, 0.5, 0.375, 0.5, 0.375, 0.6667, 0.625, 0.6667, 0.625, 0.75, 0.375, 0.75, 0.375, 0.75, 0.625, 0.75, 0.625, 1.0, 0.375, 1.0, 0.125, 0.6667, 0.375, 0.6667, 0.375, 0.75, 0.125, 0.75, 0.625, 0.6667, 0.875, 0.6667, 0.875, 0.75, 0.625, 0.75, 0.625, 0.5, 0.875, 0.5, 0.875, 0.5833, 0.625, 0.5833, 0.625, 0.5833, 0.875, 0.5833, 0.875, 0.6667, 0.625, 0.6667, 0.125, 0.5, 0.375, 0.5, 0.375, 0.5833, 0.125, 0.5833, 0.125, 0.5833, 0.375, 0.5833, 0.375, 0.6667, 0.125, 0.6667, 0.375, 0.5, 0.625, 0.5, 0.625, 0.5833, 0.375, 0.5833, 0.375, 0.5833, 0.625, 0.5833, 0.625, 0.6667, 0.375, 0.6667, 0.625, 0.08333, 0.375, 0.08333, 0.375, 0.08333, 0.625, 0.08333, 0.375, 0.08333, 0.625, 0.08333, 0.625, 0.1667, 0.375, 0.1667, 0.375, 0.1667, 0.625, 0.1667, 0.625, 0.25, 0.375, 0.25, 0.375, 0.1667, 0.625, 0.1667, 0.625, 0.1667, 0.375, 0.1667, 0.625, 0.25, 0.375, 0.25, 0.375, 0.25, 0.625, 0.25, 0.125, 0.5, 0.125, 0.5833, 0.125, 0.5833, 0.125, 0.5, 0.375, 0.0, 0.625, 0.0, 0.625, 0.08333, 0.375, 0.08333, 0.125, 0.6667, 0.125, 0.75, 0.125, 0.75, 0.125, 0.6667, 0.875, 0.75, 0.875, 0.6667, 0.875, 0.6667, 0.875, 0.75, 0.375, 1.0, 0.625, 1.0, 0.625, 1.0, 0.375, 1.0, 0.375, 0.0, 0.625, 0.0, 0.625, 0.25, 0.375, 0.25, 0.375, 0.4167, 0.625, 0.4167, 0.625, 0.5, 0.375, 0.5, 0.375, 0.5, 0.625, 0.5, 0.625, 0.75, 0.375, 0.75, 0.375, 0.9167, 0.625, 0.9167, 0.625, 1.0, 0.375, 1.0, 0.2917, 0.5, 0.375, 0.5, 0.375, 0.75, 0.2917, 0.75, 0.7917, 0.5, 0.875, 0.5, 0.875, 0.75, 0.7917, 0.75, 0.625, 0.5, 0.7083, 0.5, 0.7083, 0.75, 0.625, 0.75, 0.7083, 0.5, 0.7917, 0.5, 0.7917, 0.75, 0.7083, 0.75, 0.125, 0.5, 0.2083, 0.5, 0.2083, 0.75, 0.125, 0.75, 0.2083, 0.5, 0.2917, 0.5, 0.2917, 0.75, 0.2083, 0.75, 0.375, 0.75, 0.625, 0.75, 0.625, 0.8333, 0.375, 0.8333, 0.7083, 0.75, 0.7917, 0.75, 0.7917, 0.75, 0.7083, 0.75, 0.375, 0.25, 0.625, 0.25, 0.625, 0.3333, 0.375, 0.3333, 0.7917, 0.5, 0.7083, 0.5, 0.7083, 0.5, 0.7917, 0.5, 0.375, 0.3333, 0.625, 0.3333, 0.625, 0.4167, 0.375, 0.4167, 0.375, 0.3333, 0.625, 0.3333, 0.625, 0.3333, 0.375, 0.3333, 0.2917, 0.5, 0.2083, 0.5, 0.2083, 0.5, 0.2917, 0.5, 0.625, 0.4167, 0.375, 0.4167, 0.375, 0.4167, 0.625, 0.4167, 0.375, 0.8333, 0.625, 0.8333, 0.625, 0.9167, 0.375, 0.9167, 0.2083, 0.75, 0.2917, 0.75, 0.2917, 0.75, 0.2083, 0.75, 0.375, 0.8333, 0.625, 0.8333, 0.625, 0.8333, 0.375, 0.8333, 0.625, 0.9167, 0.375, 0.9167, 0.375, 0.9167, 0.625, 0.9167])
me_cube_008.materials.append(mat_medkitredmaterial)
me_cube_008.materials.append(mat_medkitwhitematerial)
me_cube_008.use_remesh_fix_poles = True
me_cube_008.use_remesh_preserve_attributes = False
me_cube_008.update()
me_cube_012 = bpy.data.meshes.new('Cube.012')
me_cube_012.from_pydata([(-1.0, -1.0, -1.0), (-0.8283, -0.8283, 0.0), (-1.0, 1.0, -1.0), (-0.8283, 0.8283, 0.0), (1.0, -1.0, -1.0), (0.8283, -0.8283, 0.0), (1.0, 1.0, -1.0), (0.8283, 0.8283, 0.0), (-1.0, -1.0, 0.0), (-1.0, 1.0, 0.0), (1.0, 1.0, 0.0), (1.0, -1.0, 0.0), (-0.8283, -0.8283, -0.5857), (-0.8283, 0.8283, -0.5857), (0.8283, 0.8283, -0.5857), (0.8283, -0.8283, -0.5857), (-0.8166, -0.752, -0.2081), (-0.8166, -0.8356, -0.04072), (-0.8166, -0.6683, -0.04072), (-0.8166, -0.752, 0.1266), (0.8166, -0.752, -0.2081), (0.8166, -0.8356, -0.04072), (0.8166, -0.6683, -0.04072), (0.8166, -0.752, 0.1266), (-0.4529, -0.6683, -0.04072), (-0.4529, -0.752, 0.1266), (-0.4529, -0.752, -0.2081), (-0.4529, -0.8356, -0.04072), (-0.8166, -0.5786, -0.2081), (-0.8166, -0.6622, -0.04072), (-0.8166, -0.4949, -0.04072), (-0.8166, -0.5786, 0.1266), (0.8166, -0.5786, -0.2081), (0.8166, -0.6622, -0.04072), (0.8166, -0.4949, -0.04072), (0.8166, -0.5786, 0.1266), (-0.4529, -0.4949, -0.04072), (-0.4529, -0.5786, 0.1266), (-0.4529, -0.5786, -0.2081), (-0.4529, -0.6622, -0.04072), (-0.8166, -0.4067, -0.2081), (-0.8166, -0.4904, -0.04072), (-0.8166, -0.323, -0.04072), (-0.8166, -0.4067, 0.1266), (0.8166, -0.4067, -0.2081), (0.8166, -0.4904, -0.04072), (0.8166, -0.323, -0.04072), (0.8166, -0.4067, 0.1266), (-0.4529, -0.323, -0.04072), (-0.4529, -0.4067, 0.1266), (-0.4529, -0.4067, -0.2081), (-0.4529, -0.4904, -0.04072), (-0.4529, -0.1467, -0.04072), (-0.4529, -0.06301, -0.2081), (-0.4529, -0.06301, 0.1266), (-0.4529, 0.02066, -0.04072), (0.8166, -0.06301, 0.1266), (0.8166, 0.02066, -0.04072), (0.8166, -0.1467, -0.04072), (0.8166, -0.06301, -0.2081), (-0.8166, -0.06301, 0.1266), (-0.8166, 0.02066, -0.04072), (-0.8166, -0.1467, -0.04072), (-0.8166, -0.06301, -0.2081), (-0.8166, -0.2349, -0.2081), (-0.8166, -0.3185, -0.04072), (-0.8166, -0.1512, -0.04072), (-0.8166, -0.2349, 0.1266), (0.8166, -0.2349, -0.2081), (0.8166, -0.3185, -0.04072), (0.8166, -0.1512, -0.04072), (0.8166, -0.2349, 0.1266), (-0.4529, -0.1512, -0.04072), (-0.4529, -0.2349, 0.1266), (-0.4529, -0.2349, -0.2081), (-0.4529, -0.3185, -0.04072), (-0.4529, 0.02517, -0.04072), (-0.4529, 0.1088, -0.2081), (-0.4529, 0.1088, 0.1266), (-0.4529, 0.1925, -0.04072), (0.8166, 0.1088, 0.1266), (0.8166, 0.1925, -0.04072), (0.8166, 0.02517, -0.04072), (0.8166, 0.1088, -0.2081), (-0.8166, 0.1088, 0.1266), (-0.8166, 0.1925, -0.04072), (-0.8166, 0.02517, -0.04072), (-0.8166, 0.1088, -0.2081), (-0.4529, 0.2, -0.04072), (-0.4529, 0.2837, -0.2081), (-0.4529, 0.2837, 0.1266), (-0.4529, 0.3673, -0.04072), (0.8166, 0.2837, 0.1266), (0.8166, 0.3673, -0.04072), (0.8166, 0.2, -0.04072), (0.8166, 0.2837, -0.2081), (-0.8166, 0.2837, 0.1266), (-0.8166, 0.3673, -0.04072), (-0.8166, 0.2, -0.04072), (-0.8166, 0.2837, -0.2081), (-0.4529, 0.3659, -0.04072), (-0.4529, 0.4496, -0.2081), (-0.4529, 0.4496, 0.1266), (-0.4529, 0.5332, -0.04072), (0.8166, 0.4496, 0.1266), (0.8166, 0.5332, -0.04072), (0.8166, 0.3659, -0.04072), (0.8166, 0.4496, -0.2081), (-0.8166, 0.4496, 0.1266), (-0.8166, 0.5332, -0.04072), (-0.8166, 0.3659, -0.04072), (-0.8166, 0.4496, -0.2081), (-0.4529, 0.5289, -0.04072), (-0.4529, 0.6125, -0.2081), (-0.4529, 0.6125, 0.1266), (-0.4529, 0.6962, -0.04072), (0.8166, 0.6125, 0.1266), (0.8166, 0.6962, -0.04072), (0.8166, 0.5289, -0.04072), (0.8166, 0.6125, -0.2081), (-0.8166, 0.6125, 0.1266), (-0.8166, 0.6962, -0.04072), (-0.8166, 0.5289, -0.04072), (-0.8166, 0.6125, -0.2081), (-0.4529, 0.6889, -0.04072), (-0.4529, 0.7725, -0.2081), (-0.4529, 0.7725, 0.1266), (-0.4529, 0.8562, -0.04072), (0.8166, 0.7725, 0.1266), (0.8166, 0.8562, -0.04072), (0.8166, 0.6889, -0.04072), (0.8166, 0.7725, -0.2081), (-0.8166, 0.7725, 0.1266), (-0.8166, 0.8562, -0.04072), (-0.8166, 0.6889, -0.04072), (-0.8166, 0.7725, -0.2081)], [], [(0, 8, 9, 2), (2, 9, 10, 6), (6, 10, 11, 4), (4, 11, 8, 0), (2, 6, 4, 0), (7, 3, 13, 14), (1, 3, 9, 8), (3, 7, 10, 9), (7, 5, 11, 10), (5, 1, 8, 11), (14, 13, 12, 15), (5, 7, 14, 15), (3, 1, 12, 13), (1, 5, 15, 12), (16, 17, 19, 18), (24, 25, 23, 22), (22, 23, 21, 20), (26, 27, 17, 16), (24, 22, 20, 26), (25, 19, 17, 27), (23, 25, 27, 21), (18, 24, 26, 16), (20, 21, 27, 26), (18, 19, 25, 24), (28, 29, 31, 30), (36, 37, 35, 34), (34, 35, 33, 32), (38, 39, 29, 28), (36, 34, 32, 38), (37, 31, 29, 39), (35, 37, 39, 33), (30, 36, 38, 28), (32, 33, 39, 38), (30, 31, 37, 36), (40, 41, 43, 42), (48, 49, 47, 46), (46, 47, 45, 44), (50, 51, 41, 40), (48, 46, 44, 50), (49, 43, 41, 51), (47, 49, 51, 45), (42, 48, 50, 40), (44, 45, 51, 50), (42, 43, 49, 48), (61, 60, 54, 55), (59, 58, 52, 53), (61, 55, 53, 63), (56, 54, 52, 58), (54, 60, 62, 52), (55, 57, 59, 53), (53, 52, 62, 63), (57, 56, 58, 59), (55, 54, 56, 57), (63, 62, 60, 61), (64, 65, 67, 66), (72, 73, 71, 70), (70, 71, 69, 68), (74, 75, 65, 64), (72, 70, 68, 74), (73, 67, 65, 75), (71, 73, 75, 69), (66, 72, 74, 64), (68, 69, 75, 74), (66, 67, 73, 72), (85, 84, 78, 79), (83, 82, 76, 77), (85, 79, 77, 87), (80, 78, 76, 82), (78, 84, 86, 76), (79, 81, 83, 77), (77, 76, 86, 87), (81, 80, 82, 83), (79, 78, 80, 81), (87, 86, 84, 85), (97, 96, 90, 91), (95, 94, 88, 89), (97, 91, 89, 99), (92, 90, 88, 94), (90, 96, 98, 88), (91, 93, 95, 89), (89, 88, 98, 99), (93, 92, 94, 95), (91, 90, 92, 93), (99, 98, 96, 97), (109, 108, 102, 103), (107, 106, 100, 101), (109, 103, 101, 111), (104, 102, 100, 106), (102, 108, 110, 100), (103, 105, 107, 101), (101, 100, 110, 111), (105, 104, 106, 107), (103, 102, 104, 105), (111, 110, 108, 109), (121, 120, 114, 115), (119, 118, 112, 113), (121, 115, 113, 123), (116, 114, 112, 118), (114, 120, 122, 112), (115, 117, 119, 113), (113, 112, 122, 123), (117, 116, 118, 119), (115, 114, 116, 117), (123, 122, 120, 121), (133, 132, 126, 127), (131, 130, 124, 125), (133, 127, 125, 135), (128, 126, 124, 130), (126, 132, 134, 124), (127, 129, 131, 125), (125, 124, 134, 135), (129, 128, 130, 131), (127, 126, 128, 129), (135, 134, 132, 133)])
me_cube_012.polygons.foreach_set('material_index', [2, 2, 2, 2, 2, 2, 2, 2, 2, 2, 2, 2, 2, 2, 0, 1, 1, 0, 1, 0, 1, 0, 1, 0, 0, 1, 1, 0, 1, 0, 1, 0, 1, 0, 0, 1, 1, 0, 1, 0, 1, 0, 1, 0, 0, 1, 0, 1, 0, 1, 0, 1, 1, 0, 0, 1, 1, 0, 1, 0, 1, 0, 1, 0, 0, 1, 0, 1, 0, 1, 0, 1, 1, 0, 0, 1, 0, 1, 0, 1, 0, 1, 1, 0, 0, 1, 0, 1, 0, 1, 0, 1, 1, 0, 0, 1, 0, 1, 0, 1, 0, 1, 1, 0, 0, 1, 0, 1, 0, 1, 0, 1, 1, 0])
_uv = me_cube_012.uv_layers.new(name='UVMap')
_uv.uv.foreach_set('vector', [0.375, 0.0, 0.625, 0.0, 0.625, 0.25, 0.375, 0.25, 0.375, 0.25, 0.625, 0.25, 0.625, 0.5, 0.375, 0.5, 0.375, 0.5, 0.625, 0.5, 0.625, 0.75, 0.375, 0.75, 0.375, 0.75, 0.625, 0.75, 0.625, 1.0, 0.375, 1.0, 0.125, 0.5, 0.375, 0.5, 0.375, 0.75, 0.125, 0.75, 0.6465, 0.5215, 0.8535, 0.5215, 0.8535, 0.5215, 0.6465, 0.5215, 0.8535, 0.7285, 0.8535, 0.5215, 0.875, 0.5, 0.875, 0.75, 0.8535, 0.5215, 0.6465, 0.5215, 0.625, 0.5, 0.875, 0.5, 0.6465, 0.5215, 0.6465, 0.7285, 0.625, 0.75, 0.625, 0.5, 0.6465, 0.7285, 0.8535, 0.7285, 0.875, 0.75, 0.625, 0.75, 0.6465, 0.5215, 0.8535, 0.5215, 0.8535, 0.7285, 0.6465, 0.7285, 0.6465, 0.7285, 0.6465, 0.5215, 0.6465, 0.5215, 0.6465, 0.7285, 0.8535, 0.5215, 0.8535, 0.7285, 0.8535, 0.7285, 0.8535, 0.5215, 0.8535, 0.7285, 0.6465, 0.7285, 0.6465, 0.7285, 0.8535, 0.7285, 0.375, 0.0, 0.625, 0.0, 0.625, 0.25, 0.375, 0.25, 0.375, 0.3057, 0.625, 0.3057, 0.625, 0.5, 0.375, 0.5, 0.375, 0.5, 0.625, 0.5, 0.625, 0.75, 0.375, 0.75, 0.375, 0.9443, 0.625, 0.9443, 0.625, 1.0, 0.375, 1.0, 0.1807, 0.5, 0.375, 0.5, 0.375, 0.75, 0.1807, 0.75, 0.8193, 0.5, 0.875, 0.5, 0.875, 0.75, 0.8193, 0.75, 0.625, 0.5, 0.8193, 0.5, 0.8193, 0.75, 0.625, 0.75, 0.125, 0.5, 0.1807, 0.5, 0.1807, 0.75, 0.125, 0.75, 0.375, 0.75, 0.625, 0.75, 0.625, 0.9443, 0.375, 0.9443, 0.375, 0.25, 0.625, 0.25, 0.625, 0.3057, 0.375, 0.3057, 0.375, 0.0, 0.625, 0.0, 0.625, 0.25, 0.375, 0.25, 0.375, 0.3057, 0.625, 0.3057, 0.625, 0.5, 0.375, 0.5, 0.375, 0.5, 0.625, 0.5, 0.625, 0.75, 0.375, 0.75, 0.375, 0.9443, 0.625, 0.9443, 0.625, 1.0, 0.375, 1.0, 0.1807, 0.5, 0.375, 0.5, 0.375, 0.75, 0.1807, 0.75, 0.8193, 0.5, 0.875, 0.5, 0.875, 0.75, 0.8193, 0.75, 0.625, 0.5, 0.8193, 0.5, 0.8193, 0.75, 0.625, 0.75, 0.125, 0.5, 0.1807, 0.5, 0.1807, 0.75, 0.125, 0.75, 0.375, 0.75, 0.625, 0.75, 0.625, 0.9443, 0.375, 0.9443, 0.375, 0.25, 0.625, 0.25, 0.625, 0.3057, 0.375, 0.3057, 0.375, 0.0, 0.625, 0.0, 0.625, 0.25, 0.375, 0.25, 0.375, 0.3057, 0.625, 0.3057, 0.625, 0.5, 0.375, 0.5, 0.375, 0.5, 0.625, 0.5, 0.625, 0.75, 0.375, 0.75, 0.375, 0.9443, 0.625, 0.9443, 0.625, 1.0, 0.375, 1.0, 0.1807, 0.5, 0.375, 0.5, 0.375, 0.75, 0.1807, 0.75, 0.8193, 0.5, 0.875, 0.5, 0.875, 0.75, 0.8193, 0.75, 0.625, 0.5, 0.8193, 0.5, 0.8193, 0.75, 0.625, 0.75, 0.125, 0.5, 0.1807, 0.5, 0.1807, 0.75, 0.125, 0.75, 0.375, 0.75, 0.625, 0.75, 0.625, 0.9443, 0.375, 0.9443, 0.375, 0.25, 0.625, 0.25, 0.625, 0.3057, 0.375, 0.3057, 0.375, 0.25, 0.625, 0.25, 0.625, 0.3057, 0.375, 0.3057, 0.375, 0.75, 0.625, 0.75, 0.625, 0.9443, 0.375, 0.9443, 0.125, 0.5, 0.1807, 0.5, 0.1807, 0.75, 0.125, 0.75, 0.625, 0.5, 0.8193, 0.5, 0.8193, 0.75, 0.625, 0.75, 0.8193, 0.5, 0.875, 0.5, 0.875, 0.75, 0.8193, 0.75, 0.1807, 0.5, 0.375, 0.5, 0.375, 0.75, 0.1807, 0.75, 0.375, 0.9443, 0.625, 0.9443, 0.625, 1.0, 0.375, 1.0, 0.375, 0.5, 0.625, 0.5, 0.625, 0.75, 0.375, 0.75, 0.375, 0.3057, 0.625, 0.3057, 0.625, 0.5, 0.375, 0.5, 0.375, 0.0, 0.625, 0.0, 0.625, 0.25, 0.375, 0.25, 0.375, 0.0, 0.625, 0.0, 0.625, 0.25, 0.375, 0.25, 0.375, 0.3057, 0.625, 0.3057, 0.625, 0.5, 0.375, 0.5, 0.375, 0.5, 0.625, 0.5, 0.625, 0.75, 0.375, 0.75, 0.375, 0.9443, 0.625, 0.9443, 0.625, 1.0, 0.375, 1.0, 0.1807, 0.5, 0.375, 0.5, 0.375, 0.75, 0.1807, 0.75, 0.8193, 0.5, 0.875, 0.5, 0.875, 0.75, 0.8193, 0.75, 0.625, 0.5, 0.8193, 0.5, 0.8193, 0.75, 0.625, 0.75, 0.125, 0.5, 0.1807, 0.5, 0.1807, 0.75, 0.125, 0.75, 0.375, 0.75, 0.625, 0.75, 0.625, 0.9443, 0.375, 0.9443, 0.375, 0.25, 0.625, 0.25, 0.625, 0.3057, 0.375, 0.3057, 0.375, 0.25, 0.625, 0.25, 0.625, 0.3057, 0.375, 0.3057, 0.375, 0.75, 0.625, 0.75, 0.625, 0.9443, 0.375, 0.9443, 0.125, 0.5, 0.1807, 0.5, 0.1807, 0.75, 0.125, 0.75, 0.625, 0.5, 0.8193, 0.5, 0.8193, 0.75, 0.625, 0.75, 0.8193, 0.5, 0.875, 0.5, 0.875, 0.75, 0.8193, 0.75, 0.1807, 0.5, 0.375, 0.5, 0.375, 0.75, 0.1807, 0.75, 0.375, 0.9443, 0.625, 0.9443, 0.625, 1.0, 0.375, 1.0, 0.375, 0.5, 0.625, 0.5, 0.625, 0.75, 0.375, 0.75, 0.375, 0.3057, 0.625, 0.3057, 0.625, 0.5, 0.375, 0.5, 0.375, 0.0, 0.625, 0.0, 0.625, 0.25, 0.375, 0.25, 0.375, 0.25, 0.625, 0.25, 0.625, 0.3057, 0.375, 0.3057, 0.375, 0.75, 0.625, 0.75, 0.625, 0.9443, 0.375, 0.9443, 0.125, 0.5, 0.1807, 0.5, 0.1807, 0.75, 0.125, 0.75, 0.625, 0.5, 0.8193, 0.5, 0.8193, 0.75, 0.625, 0.75, 0.8193, 0.5, 0.875, 0.5, 0.875, 0.75, 0.8193, 0.75, 0.1807, 0.5, 0.375, 0.5, 0.375, 0.75, 0.1807, 0.75, 0.375, 0.9443, 0.625, 0.9443, 0.625, 1.0, 0.375, 1.0, 0.375, 0.5, 0.625, 0.5, 0.625, 0.75, 0.375, 0.75, 0.375, 0.3057, 0.625, 0.3057, 0.625, 0.5, 0.375, 0.5, 0.375, 0.0, 0.625, 0.0, 0.625, 0.25, 0.375, 0.25, 0.375, 0.25, 0.625, 0.25, 0.625, 0.3057, 0.375, 0.3057, 0.375, 0.75, 0.625, 0.75, 0.625, 0.9443, 0.375, 0.9443, 0.125, 0.5, 0.1807, 0.5, 0.1807, 0.75, 0.125, 0.75, 0.625, 0.5, 0.8193, 0.5, 0.8193, 0.75, 0.625, 0.75, 0.8193, 0.5, 0.875, 0.5, 0.875, 0.75, 0.8193, 0.75, 0.1807, 0.5, 0.375, 0.5, 0.375, 0.75, 0.1807, 0.75, 0.375, 0.9443, 0.625, 0.9443, 0.625, 1.0, 0.375, 1.0, 0.375, 0.5, 0.625, 0.5, 0.625, 0.75, 0.375, 0.75, 0.375, 0.3057, 0.625, 0.3057, 0.625, 0.5, 0.375, 0.5, 0.375, 0.0, 0.625, 0.0, 0.625, 0.25, 0.375, 0.25, 0.375, 0.25, 0.625, 0.25, 0.625, 0.3057, 0.375, 0.3057, 0.375, 0.75, 0.625, 0.75, 0.625, 0.9443, 0.375, 0.9443, 0.125, 0.5, 0.1807, 0.5, 0.1807, 0.75, 0.125, 0.75, 0.625, 0.5, 0.8193, 0.5, 0.8193, 0.75, 0.625, 0.75, 0.8193, 0.5, 0.875, 0.5, 0.875, 0.75, 0.8193, 0.75, 0.1807, 0.5, 0.375, 0.5, 0.375, 0.75, 0.1807, 0.75, 0.375, 0.9443, 0.625, 0.9443, 0.625, 1.0, 0.375, 1.0, 0.375, 0.5, 0.625, 0.5, 0.625, 0.75, 0.375, 0.75, 0.375, 0.3057, 0.625, 0.3057, 0.625, 0.5, 0.375, 0.5, 0.375, 0.0, 0.625, 0.0, 0.625, 0.25, 0.375, 0.25, 0.375, 0.25, 0.625, 0.25, 0.625, 0.3057, 0.375, 0.3057, 0.375, 0.75, 0.625, 0.75, 0.625, 0.9443, 0.375, 0.9443, 0.125, 0.5, 0.1807, 0.5, 0.1807, 0.75, 0.125, 0.75, 0.625, 0.5, 0.8193, 0.5, 0.8193, 0.75, 0.625, 0.75, 0.8193, 0.5, 0.875, 0.5, 0.875, 0.75, 0.8193, 0.75, 0.1807, 0.5, 0.375, 0.5, 0.375, 0.75, 0.1807, 0.75, 0.375, 0.9443, 0.625, 0.9443, 0.625, 1.0, 0.375, 1.0, 0.375, 0.5, 0.625, 0.5, 0.625, 0.75, 0.375, 0.75, 0.375, 0.3057, 0.625, 0.3057, 0.625, 0.5, 0.375, 0.5, 0.375, 0.0, 0.625, 0.0, 0.625, 0.25, 0.375, 0.25])
me_cube_012.materials.append(mat_shellback)
me_cube_012.materials.append(mat_shellfront)
me_cube_012.materials.append(mat_ammoboxgreenmaterial)
me_cube_012.use_remesh_fix_poles = True
me_cube_012.use_remesh_preserve_attributes = False
me_cube_012.update()
me_cube_014 = bpy.data.meshes.new('Cube.014')
me_cube_014.from_pydata([(1.0, 1.0, 0.0), (1.0, 1.0, -1.0), (1.0, -1.0, 0.0), (1.0, -1.0, -1.0), (-1.0, 1.0, 0.0), (-1.0, 1.0, -1.0), (-1.0, -1.0, 0.0), (-1.0, -1.0, -1.0), (1.0, -1.0, 0.0), (1.0, -1.0, -1.0), (1.0, -3.0, 0.0), (1.0, -3.0, -1.0), (-1.0, -1.0, 0.0), (-1.0, -1.0, -1.0), (-1.0, -3.0, 0.0), (-1.0, -3.0, -1.0), (-1.0, -5.0, 0.0), (-1.0, -5.0, 2.0), (-1.0, -3.0, 0.0), (-1.0, -3.0, 2.0), (1.0, -5.0, 0.0), (1.0, -5.0, 2.0), (1.0, -3.0, 0.0), (1.0, -3.0, 2.0), (-1.0, -5.0, 10.0), (-1.0, -3.0, 10.0), (1.0, -3.0, 10.0), (1.0, -5.0, 10.0), (-1.0, -1.0, 0.0), (-1.0, -1.0, -1.0), (-1.0, -3.0, 0.0), (-1.0, -3.0, -1.0), (-3.0, -1.0, 0.0), (-3.0, -1.0, -1.0), (-3.0, -3.0, 0.0), (-3.0, -3.0, -1.0), (-1.0, 1.0, 0.0), (-1.0, 1.0, -1.0), (-1.0, -1.0, 0.0), (-1.0, -1.0, -1.0), (-3.0, 1.0, 0.0), (-3.0, 1.0, -1.0), (-3.0, -1.0, 0.0), (-3.0, -1.0, -1.0), (1.0, 3.0, 0.0), (1.0, 3.0, -1.0), (1.0, 1.0, 0.0), (1.0, 1.0, -1.0), (-1.0, 3.0, 0.0), (-1.0, 3.0, -1.0), (-1.0, 1.0, 0.0), (-1.0, 1.0, -1.0), (-1.0, 3.0, 0.0), (-1.0, 3.0, -1.0), (-1.0, 1.0, 0.0), (-1.0, 1.0, -1.0), (-3.0, 3.0, 0.0), (-3.0, 3.0, -1.0), (-3.0, 1.0, 0.0), (-3.0, 1.0, -1.0), (3.0, -1.0, 0.0), (3.0, -1.0, -1.0), (3.0, -3.0, 0.0), (3.0, -3.0, -1.0), (1.0, -1.0, 0.0), (1.0, -1.0, -1.0), (1.0, -3.0, 0.0), (1.0, -3.0, -1.0), (3.0, 1.0, 0.0), (3.0, 1.0, -1.0), (3.0, -1.0, 0.0), (3.0, -1.0, -1.0), (1.0, 1.0, 0.0), (1.0, 1.0, -1.0), (1.0, -1.0, 0.0), (1.0, -1.0, -1.0), (3.0, 3.0, 0.0), (3.0, 3.0, -1.0), (3.0, 1.0, 0.0), (3.0, 1.0, -1.0), (1.0, 3.0, 0.0), (1.0, 3.0, -1.0), (1.0, 1.0, 0.0), (1.0, 1.0, -1.0), (-1.0, 3.0, 0.0), (-1.0, 3.0, 2.0), (-1.0, 5.0, 0.0), (-1.0, 5.0, 2.0), (1.0, 3.0, 0.0), (1.0, 3.0, 2.0), (1.0, 5.0, 0.0), (1.0, 5.0, 2.0), (-1.0, 3.0, 10.0), (-1.0, 5.0, 10.0), (1.0, 5.0, 10.0), (1.0, 3.0, 10.0), (-1.0, 1.0, 0.0), (-1.0, 1.0, -1.0), (-1.0, -1.0, 0.0), (-1.0, -1.0, -1.0), (-3.0, 1.0, 0.0), (-3.0, 1.0, -1.0), (-3.0, -1.0, 0.0), (-3.0, -1.0, -1.0), (-3.0, 3.0, 0.0), (-3.0, 3.0, 2.0), (-3.0, 5.0, 0.0), (-3.0, 5.0, 2.0), (-1.0, 3.0, 0.0), (-1.0, 3.0, 2.0), (-1.0, 5.0, 0.0), (-1.0, 5.0, 2.0), (-3.0, 3.0, 10.0), (-3.0, 5.0, 10.0), (-1.0, 5.0, 10.0), (-1.0, 3.0, 10.0), (-5.0, 1.0, 0.0), (-5.0, 1.0, 2.0), (-5.0, 3.0, 0.0), (-5.0, 3.0, 2.0), (-3.0, 1.0, 0.0), (-3.0, 1.0, 2.0), (-3.0, 3.0, 0.0), (-3.0, 3.0, 2.0), (-5.0, 1.0, 10.0), (-5.0, 3.0, 10.0), (-3.0, 3.0, 10.0), (-3.0, 1.0, 10.0), (3.0, -1.0, 0.0), (3.0, -1.0, 2.0), (3.0, 1.0, 0.0), (3.0, 1.0, 2.0), (5.0, -1.0, 0.0), (5.0, -1.0, 2.0), (5.0, 1.0, 0.0), (5.0, 1.0, 2.0), (3.0, -1.0, 10.0), (3.0, 1.0, 10.0), (5.0, 1.0, 10.0), (5.0, -1.0, 10.0), (3.0, 1.0, 0.0), (3.0, 1.0, 2.0), (3.0, 3.0, 0.0), (3.0, 3.0, 2.0), (5.0, 1.0, 0.0), (5.0, 1.0, 2.0), (5.0, 3.0, 0.0), (5.0, 3.0, 2.0), (3.0, 1.0, 10.0), (3.0, 3.0, 10.0), (5.0, 3.0, 10.0), (5.0, 1.0, 10.0), (1.0, 3.0, 0.0), (1.0, 3.0, 2.0), (1.0, 5.0, 0.0), (1.0, 5.0, 2.0), (3.0, 3.0, 0.0), (3.0, 3.0, 2.0), (3.0, 5.0, 0.0), (3.0, 5.0, 2.0), (1.0, 3.0, 10.0), (1.0, 5.0, 10.0), (3.0, 5.0, 10.0), (3.0, 3.0, 10.0), (-5.0, -3.0, 0.0), (-5.0, -3.0, 2.0), (-5.0, -1.0, 0.0), (-5.0, -1.0, 2.0), (-3.0, -3.0, 0.0), (-3.0, -3.0, 2.0), (-3.0, -1.0, 0.0), (-3.0, -1.0, 2.0), (-5.0, -3.0, 10.0), (-5.0, -1.0, 10.0), (-3.0, -1.0, 10.0), (-3.0, -3.0, 10.0), (3.0, -3.0, 0.0), (3.0, -3.0, 2.0), (3.0, -1.0, 0.0), (3.0, -1.0, 2.0), (5.0, -3.0, 0.0), (5.0, -3.0, 2.0), (5.0, -1.0, 0.0), (5.0, -1.0, 2.0), (3.0, -3.0, 10.0), (3.0, -1.0, 10.0), (5.0, -1.0, 10.0), (5.0, -3.0, 10.0), (-3.0, -5.0, 0.0), (-3.0, -5.0, 2.0), (-3.0, -3.0, 0.0), (-3.0, -3.0, 2.0), (-1.0, -5.0, 0.0), (-1.0, -5.0, 2.0), (-1.0, -3.0, 0.0), (-1.0, -3.0, 2.0), (-3.0, -5.0, 10.0), (-3.0, -3.0, 10.0), (-1.0, -3.0, 10.0), (-1.0, -5.0, 10.0), (1.0, -5.0, 0.0), (1.0, -5.0, 2.0), (1.0, -3.0, 0.0), (1.0, -3.0, 2.0), (3.0, -5.0, 0.0), (3.0, -5.0, 2.0), (3.0, -3.0, 0.0), (3.0, -3.0, 2.0), (1.0, -5.0, 10.0), (1.0, -3.0, 10.0), (3.0, -3.0, 10.0), (3.0, -5.0, 10.0)], [], [(0, 4, 6, 2), (3, 2, 6, 7), (7, 6, 4, 5), (5, 1, 3, 7), (1, 0, 2, 3), (5, 4, 0, 1), (8, 12, 14, 10), (11, 10, 14, 15), (15, 14, 12, 13), (13, 9, 11, 15), (9, 8, 10, 11), (13, 12, 8, 9), (16, 17, 19, 18), (18, 19, 23, 22), (22, 23, 21, 20), (20, 21, 17, 16), (18, 22, 20, 16), (19, 17, 24, 25), (26, 25, 24, 27), (17, 21, 27, 24), (23, 19, 25, 26), (21, 23, 26, 27), (28, 32, 34, 30), (31, 30, 34, 35), (35, 34, 32, 33), (33, 29, 31, 35), (29, 28, 30, 31), (33, 32, 28, 29), (36, 40, 42, 38), (39, 38, 42, 43), (43, 42, 40, 41), (41, 37, 39, 43), (37, 36, 38, 39), (41, 40, 36, 37), (44, 48, 50, 46), (47, 46, 50, 51), (51, 50, 48, 49), (49, 45, 47, 51), (45, 44, 46, 47), (49, 48, 44, 45), (52, 56, 58, 54), (55, 54, 58, 59), (59, 58, 56, 57), (57, 53, 55, 59), (53, 52, 54, 55), (57, 56, 52, 53), (60, 64, 66, 62), (63, 62, 66, 67), (67, 66, 64, 65), (65, 61, 63, 67), (61, 60, 62, 63), (65, 64, 60, 61), (68, 72, 74, 70), (71, 70, 74, 75), (75, 74, 72, 73), (73, 69, 71, 75), (69, 68, 70, 71), (73, 72, 68, 69), (76, 80, 82, 78), (79, 78, 82, 83), (83, 82, 80, 81), (81, 77, 79, 83), (77, 76, 78, 79), (81, 80, 76, 77), (84, 85, 87, 86), (86, 87, 91, 90), (90, 91, 89, 88), (88, 89, 85, 84), (86, 90, 88, 84), (87, 85, 92, 93), (94, 93, 92, 95), (85, 89, 95, 92), (91, 87, 93, 94), (89, 91, 94, 95), (96, 100, 102, 98), (99, 98, 102, 103), (103, 102, 100, 101), (101, 97, 99, 103), (97, 96, 98, 99), (101, 100, 96, 97), (104, 105, 107, 106), (106, 107, 111, 110), (110, 111, 109, 108), (108, 109, 105, 104), (106, 110, 108, 104), (107, 105, 112, 113), (114, 113, 112, 115), (105, 109, 115, 112), (111, 107, 113, 114), (109, 111, 114, 115), (116, 117, 119, 118), (118, 119, 123, 122), (122, 123, 121, 120), (120, 121, 117, 116), (118, 122, 120, 116), (119, 117, 124, 125), (126, 125, 124, 127), (117, 121, 127, 124), (123, 119, 125, 126), (121, 123, 126, 127), (128, 129, 131, 130), (130, 131, 135, 134), (134, 135, 133, 132), (132, 133, 129, 128), (130, 134, 132, 128), (131, 129, 136, 137), (138, 137, 136, 139), (129, 133, 139, 136), (135, 131, 137, 138), (133, 135, 138, 139), (140, 141, 143, 142), (142, 143, 147, 146), (146, 147, 145, 144), (144, 145, 141, 140), (142, 146, 144, 140), (143, 141, 148, 149), (150, 149, 148, 151), (141, 145, 151, 148), (147, 143, 149, 150), (145, 147, 150, 151), (152, 153, 155, 154), (154, 155, 159, 158), (158, 159, 157, 156), (156, 157, 153, 152), (154, 158, 156, 152), (155, 153, 160, 161), (162, 161, 160, 163), (153, 157, 163, 160), (159, 155, 161, 162), (157, 159, 162, 163), (164, 165, 167, 166), (166, 167, 171, 170), (170, 171, 169, 168), (168, 169, 165, 164), (166, 170, 168, 164), (167, 165, 172, 173), (174, 173, 172, 175), (165, 169, 175, 172), (171, 167, 173, 174), (169, 171, 174, 175), (176, 177, 179, 178), (178, 179, 183, 182), (182, 183, 181, 180), (180, 181, 177, 176), (178, 182, 180, 176), (179, 177, 184, 185), (186, 185, 184, 187), (177, 181, 187, 184), (183, 179, 185, 186), (181, 183, 186, 187), (188, 189, 191, 190), (190, 191, 195, 194), (194, 195, 193, 192), (192, 193, 189, 188), (190, 194, 192, 188), (191, 189, 196, 197), (198, 197, 196, 199), (189, 193, 199, 196), (195, 191, 197, 198), (193, 195, 198, 199), (200, 201, 203, 202), (202, 203, 207, 206), (206, 207, 205, 204), (204, 205, 201, 200), (202, 206, 204, 200), (203, 201, 208, 209), (210, 209, 208, 211), (201, 205, 211, 208), (207, 203, 209, 210), (205, 207, 210, 211)])
me_cube_014.polygons.foreach_set('material_index', [2, 0, 0, 0, 0, 0, 2, 0, 0, 0, 0, 0, 4, 4, 4, 4, 4, 0, 0, 0, 0, 0, 2, 0, 0, 0, 0, 0, 2, 0, 0, 0, 0, 0, 2, 0, 0, 0, 0, 0, 2, 0, 0, 0, 0, 0, 2, 0, 0, 0, 0, 0, 2, 0, 0, 0, 0, 0, 2, 0, 0, 0, 0, 0, 4, 4, 4, 4, 4, 0, 0, 0, 0, 0, 2, 0, 0, 0, 0, 0, 4, 4, 4, 4, 4, 0, 0, 0, 0, 0, 4, 4, 4, 4, 4, 0, 0, 0, 0, 0, 4, 4, 4, 4, 4, 0, 0, 0, 0, 0, 4, 4, 4, 4, 4, 0, 0, 0, 0, 0, 4, 4, 4, 4, 4, 0, 0, 0, 0, 0, 4, 4, 4, 4, 4, 0, 0, 0, 0, 0, 4, 4, 4, 4, 4, 0, 0, 0, 0, 0, 4, 4, 4, 4, 4, 0, 0, 0, 0, 0, 4, 4, 4, 4, 4, 0, 0, 0, 0, 0])
_uv = me_cube_014.uv_layers.new(name='UVMap')
_uv.uv.foreach_set('vector', [9.998e-05, 0.0001002, 0.9999, 9.998e-05, 0.9999, 0.9999, 0.0001001, 0.9999, 0.375, 0.75, 0.625, 0.75, 0.625, 1.0, 0.375, 1.0, 0.375, 0.0, 0.625, 0.0, 0.625, 0.25, 0.375, 0.25, 0.125, 0.5, 0.375, 0.5, 0.375, 0.75, 0.125, 0.75, 0.375, 0.5, 0.625, 0.5, 0.625, 0.75, 0.375, 0.75, 0.375, 0.25, 0.625, 0.25, 0.625, 0.5, 0.375, 0.5, 9.998e-05, 0.0001002, 0.9999, 9.998e-05, 0.9999, 0.9999, 0.0001001, 0.9999, 0.375, 0.75, 0.625, 0.75, 0.625, 1.0, 0.375, 1.0, 0.375, 0.0, 0.625, 0.0, 0.625, 0.25, 0.375, 0.25, 0.125, 0.5, 0.375, 0.5, 0.375, 0.75, 0.125, 0.75, 0.375, 0.5, 0.625, 0.5, 0.625, 0.75, 0.375, 0.75, 0.375, 0.25, 0.625, 0.25, 0.625, 0.5, 0.375, 0.5, 0.9999, 0.0001001, 0.9999, 0.9999, 0.0001001, 0.9999, 9.998e-05, 9.998e-05, 0.9999, 0.0001001, 0.9999, 0.9999, 0.0001001, 0.9999, 9.998e-05, 9.998e-05, 0.9999, 0.0001001, 0.9999, 0.9999, 0.0001, 0.9999, 9.996e-05, 9.999e-05, 0.9999, 0.0001001, 0.9999, 0.9999, 0.0001, 0.9999, 9.996e-05, 9.999e-05, 0.125, 0.5, 0.375, 0.5, 0.375, 0.75, 0.125, 0.75, 0.625, 0.25, 0.625, 0.0, 0.625, 0.0, 0.625, 0.25, 0.625, 0.5, 0.875, 0.5, 0.875, 0.75, 0.625, 0.75, 0.625, 1.0, 0.625, 0.75, 0.625, 0.75, 0.625, 1.0, 0.625, 0.5, 0.625, 0.25, 0.625, 0.25, 0.625, 0.5, 0.625, 0.75, 0.625, 0.5, 0.625, 0.5, 0.625, 0.75, 9.998e-05, 0.0001002, 0.9999, 9.998e-05, 0.9999, 0.9999, 0.0001001, 0.9999, 0.375, 0.75, 0.625, 0.75, 0.625, 1.0, 0.375, 1.0, 0.375, 0.0, 0.625, 0.0, 0.625, 0.25, 0.375, 0.25, 0.125, 0.5, 0.375, 0.5, 0.375, 0.75, 0.125, 0.75, 0.375, 0.5, 0.625, 0.5, 0.625, 0.75, 0.375, 0.75, 0.375, 0.25, 0.625, 0.25, 0.625, 0.5, 0.375, 0.5, 9.998e-05, 0.0001002, 0.9999, 9.998e-05, 0.9999, 0.9999, 0.0001001, 0.9999, 0.375, 0.75, 0.625, 0.75, 0.625, 1.0, 0.375, 1.0, 0.375, 0.0, 0.625, 0.0, 0.625, 0.25, 0.375, 0.25, 0.125, 0.5, 0.375, 0.5, 0.375, 0.75, 0.125, 0.75, 0.375, 0.5, 0.625, 0.5, 0.625, 0.75, 0.375, 0.75, 0.375, 0.25, 0.625, 0.25, 0.625, 0.5, 0.375, 0.5, 9.998e-05, 0.0001002, 0.9999, 9.998e-05, 0.9999, 0.9999, 0.0001001, 0.9999, 0.375, 0.75, 0.625, 0.75, 0.625, 1.0, 0.375, 1.0, 0.375, 0.0, 0.625, 0.0, 0.625, 0.25, 0.375, 0.25, 0.125, 0.5, 0.375, 0.5, 0.375, 0.75, 0.125, 0.75, 0.375, 0.5, 0.625, 0.5, 0.625, 0.75, 0.375, 0.75, 0.375, 0.25, 0.625, 0.25, 0.625, 0.5, 0.375, 0.5, 9.998e-05, 0.0001002, 0.9999, 9.998e-05, 0.9999, 0.9999, 0.0001001, 0.9999, 0.375, 0.75, 0.625, 0.75, 0.625, 1.0, 0.375, 1.0, 0.375, 0.0, 0.625, 0.0, 0.625, 0.25, 0.375, 0.25, 0.125, 0.5, 0.375, 0.5, 0.375, 0.75, 0.125, 0.75, 0.375, 0.5, 0.625, 0.5, 0.625, 0.75, 0.375, 0.75, 0.375, 0.25, 0.625, 0.25, 0.625, 0.5, 0.375, 0.5, 9.998e-05, 0.0001002, 0.9999, 9.998e-05, 0.9999, 0.9999, 0.0001001, 0.9999, 0.375, 0.75, 0.625, 0.75, 0.625, 1.0, 0.375, 1.0, 0.375, 0.0, 0.625, 0.0, 0.625, 0.25, 0.375, 0.25, 0.125, 0.5, 0.375, 0.5, 0.375, 0.75, 0.125, 0.75, 0.375, 0.5, 0.625, 0.5, 0.625, 0.75, 0.375, 0.75, 0.375, 0.25, 0.625, 0.25, 0.625, 0.5, 0.375, 0.5, 9.998e-05, 0.0001002, 0.9999, 9.998e-05, 0.9999, 0.9999, 0.0001001, 0.9999, 0.375, 0.75, 0.625, 0.75, 0.625, 1.0, 0.375, 1.0, 0.375, 0.0, 0.625, 0.0, 0.625, 0.25, 0.375, 0.25, 0.125, 0.5, 0.375, 0.5, 0.375, 0.75, 0.125, 0.75, 0.375, 0.5, 0.625, 0.5, 0.625, 0.75, 0.375, 0.75, 0.375, 0.25, 0.625, 0.25, 0.625, 0.5, 0.375, 0.5, 9.998e-05, 0.0001002, 0.9999, 9.998e-05, 0.9999, 0.9999, 0.0001001, 0.9999, 0.375, 0.75, 0.625, 0.75, 0.625, 1.0, 0.375, 1.0, 0.375, 0.0, 0.625, 0.0, 0.625, 0.25, 0.375, 0.25, 0.125, 0.5, 0.375, 0.5, 0.375, 0.75, 0.125, 0.75, 0.375, 0.5, 0.625, 0.5, 0.625, 0.75, 0.375, 0.75, 0.375, 0.25, 0.625, 0.25, 0.625, 0.5, 0.375, 0.5, 0.9999, 0.0001001, 0.9999, 0.9999, 0.0001001, 0.9999, 9.998e-05, 9.998e-05, 0.9999, 0.0001001, 0.9999, 0.9999, 0.0001001, 0.9999, 9.998e-05, 9.998e-05, 0.9999, 0.0001001, 0.9999, 0.9999, 0.0001, 0.9999, 9.996e-05, 9.999e-05, 0.9999, 0.0001001, 0.9999, 0.9999, 0.0001, 0.9999, 9.996e-05, 9.999e-05, 0.125, 0.5, 0.375, 0.5, 0.375, 0.75, 0.125, 0.75, 0.625, 0.25, 0.625, 0.0, 0.625, 0.0, 0.625, 0.25, 0.625, 0.5, 0.875, 0.5, 0.875, 0.75, 0.625, 0.75, 0.625, 1.0, 0.625, 0.75, 0.625, 0.75, 0.625, 1.0, 0.625, 0.5, 0.625, 0.25, 0.625, 0.25, 0.625, 0.5, 0.625, 0.75, 0.625, 0.5, 0.625, 0.5, 0.625, 0.75, 9.998e-05, 0.0001002, 0.9999, 9.998e-05, 0.9999, 0.9999, 0.0001001, 0.9999, 0.375, 0.75, 0.625, 0.75, 0.625, 1.0, 0.375, 1.0, 0.375, 0.0, 0.625, 0.0, 0.625, 0.25, 0.375, 0.25, 0.125, 0.5, 0.375, 0.5, 0.375, 0.75, 0.125, 0.75, 0.375, 0.5, 0.625, 0.5, 0.625, 0.75, 0.375, 0.75, 0.375, 0.25, 0.625, 0.25, 0.625, 0.5, 0.375, 0.5, 0.9999, 0.0001001, 0.9999, 0.9999, 0.0001001, 0.9999, 9.998e-05, 9.998e-05, 0.9999, 0.0001001, 0.9999, 0.9999, 0.0001001, 0.9999, 9.998e-05, 9.998e-05, 0.9999, 0.0001001, 0.9999, 0.9999, 0.0001, 0.9999, 9.996e-05, 9.999e-05, 0.9999, 0.0001001, 0.9999, 0.9999, 0.0001, 0.9999, 9.996e-05, 9.999e-05, 0.125, 0.5, 0.375, 0.5, 0.375, 0.75, 0.125, 0.75, 0.625, 0.25, 0.625, 0.0, 0.625, 0.0, 0.625, 0.25, 0.625, 0.5, 0.875, 0.5, 0.875, 0.75, 0.625, 0.75, 0.625, 1.0, 0.625, 0.75, 0.625, 0.75, 0.625, 1.0, 0.625, 0.5, 0.625, 0.25, 0.625, 0.25, 0.625, 0.5, 0.625, 0.75, 0.625, 0.5, 0.625, 0.5, 0.625, 0.75, 0.9999, 0.0001001, 0.9999, 0.9999, 0.0001001, 0.9999, 9.998e-05, 9.998e-05, 0.9999, 0.0001001, 0.9999, 0.9999, 0.0001001, 0.9999, 9.998e-05, 9.998e-05, 0.9999, 0.0001001, 0.9999, 0.9999, 0.0001, 0.9999, 9.996e-05, 9.999e-05, 0.9999, 0.0001001, 0.9999, 0.9999, 0.0001, 0.9999, 9.996e-05, 9.999e-05, 0.125, 0.5, 0.375, 0.5, 0.375, 0.75, 0.125, 0.75, 0.625, 0.25, 0.625, 0.0, 0.625, 0.0, 0.625, 0.25, 0.625, 0.5, 0.875, 0.5, 0.875, 0.75, 0.625, 0.75, 0.625, 1.0, 0.625, 0.75, 0.625, 0.75, 0.625, 1.0, 0.625, 0.5, 0.625, 0.25, 0.625, 0.25, 0.625, 0.5, 0.625, 0.75, 0.625, 0.5, 0.625, 0.5, 0.625, 0.75, 0.9999, 0.0001001, 0.9999, 0.9999, 0.0001001, 0.9999, 9.998e-05, 9.998e-05, 0.9999, 0.0001001, 0.9999, 0.9999, 0.0001001, 0.9999, 9.998e-05, 9.998e-05, 0.9999, 0.0001001, 0.9999, 0.9999, 0.0001, 0.9999, 9.996e-05, 9.999e-05, 0.9999, 0.0001001, 0.9999, 0.9999, 0.0001, 0.9999, 9.996e-05, 9.999e-05, 0.125, 0.5, 0.375, 0.5, 0.375, 0.75, 0.125, 0.75, 0.625, 0.25, 0.625, 0.0, 0.625, 0.0, 0.625, 0.25, 0.625, 0.5, 0.875, 0.5, 0.875, 0.75, 0.625, 0.75, 0.625, 1.0, 0.625, 0.75, 0.625, 0.75, 0.625, 1.0, 0.625, 0.5, 0.625, 0.25, 0.625, 0.25, 0.625, 0.5, 0.625, 0.75, 0.625, 0.5, 0.625, 0.5, 0.625, 0.75, 0.9999, 0.0001001, 0.9999, 0.9999, 0.0001001, 0.9999, 9.998e-05, 9.998e-05, 0.9999, 0.0001001, 0.9999, 0.9999, 0.0001001, 0.9999, 9.998e-05, 9.998e-05, 0.9999, 0.0001001, 0.9999, 0.9999, 0.0001, 0.9999, 9.996e-05, 9.999e-05, 0.9999, 0.0001001, 0.9999, 0.9999, 0.0001, 0.9999, 9.996e-05, 9.999e-05, 0.125, 0.5, 0.375, 0.5, 0.375, 0.75, 0.125, 0.75, 0.625, 0.25, 0.625, 0.0, 0.625, 0.0, 0.625, 0.25, 0.625, 0.5, 0.875, 0.5, 0.875, 0.75, 0.625, 0.75, 0.625, 1.0, 0.625, 0.75, 0.625, 0.75, 0.625, 1.0, 0.625, 0.5, 0.625, 0.25, 0.625, 0.25, 0.625, 0.5, 0.625, 0.75, 0.625, 0.5, 0.625, 0.5, 0.625, 0.75, 0.9999, 0.0001001, 0.9999, 0.9999, 0.0001001, 0.9999, 9.998e-05, 9.998e-05, 0.9999, 0.0001001, 0.9999, 0.9999, 0.0001001, 0.9999, 9.998e-05, 9.998e-05, 0.9999, 0.0001001, 0.9999, 0.9999, 0.0001, 0.9999, 9.996e-05, 9.999e-05, 0.9999, 0.0001001, 0.9999, 0.9999, 0.0001, 0.9999, 9.996e-05, 9.999e-05, 0.125, 0.5, 0.375, 0.5, 0.375, 0.75, 0.125, 0.75, 0.625, 0.25, 0.625, 0.0, 0.625, 0.0, 0.625, 0.25, 0.625, 0.5, 0.875, 0.5, 0.875, 0.75, 0.625, 0.75, 0.625, 1.0, 0.625, 0.75, 0.625, 0.75, 0.625, 1.0, 0.625, 0.5, 0.625, 0.25, 0.625, 0.25, 0.625, 0.5, 0.625, 0.75, 0.625, 0.5, 0.625, 0.5, 0.625, 0.75, 0.9999, 0.0001001, 0.9999, 0.9999, 0.0001001, 0.9999, 9.998e-05, 9.998e-05, 0.9999, 0.0001001, 0.9999, 0.9999, 0.0001001, 0.9999, 9.998e-05, 9.998e-05, 0.9999, 0.0001001, 0.9999, 0.9999, 0.0001, 0.9999, 9.996e-05, 9.999e-05, 0.9999, 0.0001001, 0.9999, 0.9999, 0.0001, 0.9999, 9.996e-05, 9.999e-05, 0.125, 0.5, 0.375, 0.5, 0.375, 0.75, 0.125, 0.75, 0.625, 0.25, 0.625, 0.0, 0.625, 0.0, 0.625, 0.25, 0.625, 0.5, 0.875, 0.5, 0.875, 0.75, 0.625, 0.75, 0.625, 1.0, 0.625, 0.75, 0.625, 0.75, 0.625, 1.0, 0.625, 0.5, 0.625, 0.25, 0.625, 0.25, 0.625, 0.5, 0.625, 0.75, 0.625, 0.5, 0.625, 0.5, 0.625, 0.75, 0.9999, 0.0001001, 0.9999, 0.9999, 0.0001001, 0.9999, 9.998e-05, 9.998e-05, 0.9999, 0.0001001, 0.9999, 0.9999, 0.0001001, 0.9999, 9.998e-05, 9.998e-05, 0.9999, 0.0001001, 0.9999, 0.9999, 0.0001, 0.9999, 9.996e-05, 9.999e-05, 0.9999, 0.0001001, 0.9999, 0.9999, 0.0001, 0.9999, 9.996e-05, 9.999e-05, 0.125, 0.5, 0.375, 0.5, 0.375, 0.75, 0.125, 0.75, 0.625, 0.25, 0.625, 0.0, 0.625, 0.0, 0.625, 0.25, 0.625, 0.5, 0.875, 0.5, 0.875, 0.75, 0.625, 0.75, 0.625, 1.0, 0.625, 0.75, 0.625, 0.75, 0.625, 1.0, 0.625, 0.5, 0.625, 0.25, 0.625, 0.25, 0.625, 0.5, 0.625, 0.75, 0.625, 0.5, 0.625, 0.5, 0.625, 0.75, 0.9999, 0.0001001, 0.9999, 0.9999, 0.0001001, 0.9999, 9.998e-05, 9.998e-05, 0.9999, 0.0001001, 0.9999, 0.9999, 0.0001001, 0.9999, 9.998e-05, 9.998e-05, 0.9999, 0.0001001, 0.9999, 0.9999, 0.0001, 0.9999, 9.996e-05, 9.999e-05, 0.9999, 0.0001001, 0.9999, 0.9999, 0.0001, 0.9999, 9.996e-05, 9.999e-05, 0.125, 0.5, 0.375, 0.5, 0.375, 0.75, 0.125, 0.75, 0.625, 0.25, 0.625, 0.0, 0.625, 0.0, 0.625, 0.25, 0.625, 0.5, 0.875, 0.5, 0.875, 0.75, 0.625, 0.75, 0.625, 1.0, 0.625, 0.75, 0.625, 0.75, 0.625, 1.0, 0.625, 0.5, 0.625, 0.25, 0.625, 0.25, 0.625, 0.5, 0.625, 0.75, 0.625, 0.5, 0.625, 0.5, 0.625, 0.75, 0.9999, 0.0001001, 0.9999, 0.9999, 0.0001001, 0.9999, 9.998e-05, 9.998e-05, 0.9999, 0.0001001, 0.9999, 0.9999, 0.0001001, 0.9999, 9.998e-05, 9.998e-05, 0.9999, 0.0001001, 0.9999, 0.9999, 0.0001, 0.9999, 9.996e-05, 9.999e-05, 0.9999, 0.0001001, 0.9999, 0.9999, 0.0001, 0.9999, 9.996e-05, 9.999e-05, 0.125, 0.5, 0.375, 0.5, 0.375, 0.75, 0.125, 0.75, 0.625, 0.25, 0.625, 0.0, 0.625, 0.0, 0.625, 0.25, 0.625, 0.5, 0.875, 0.5, 0.875, 0.75, 0.625, 0.75, 0.625, 1.0, 0.625, 0.75, 0.625, 0.75, 0.625, 1.0, 0.625, 0.5, 0.625, 0.25, 0.625, 0.25, 0.625, 0.5, 0.625, 0.75, 0.625, 0.5, 0.625, 0.5, 0.625, 0.75])
me_cube_014.materials.append(mat_black)
me_cube_014.materials.append(mat_floorpanel1)
me_cube_014.materials.append(mat_floorpanel2)
me_cube_014.materials.append(mat_wallpanel3)
me_cube_014.materials.append(mat_wallpanel4)
me_cube_014.use_remesh_preserve_volume = False
me_cube_014.use_remesh_preserve_attributes = False
me_cube_014.use_mirror_vertex_groups = False
me_cube_014.update()

# ---- objects
ob_cube = bpy.data.objects.new('Cube', me_cube)
ob_light = bpy.data.objects.new('Light', light_light)
ob_camera = bpy.data.objects.new('Camera', cam_camera)
ob_cube_001 = bpy.data.objects.new('Cube.001', me_cube_001)
ob_cube_002 = bpy.data.objects.new('Cube.002', me_cube_002)
ob_cube_003 = bpy.data.objects.new('Cube.003', me_cube_003)
ob_cube_004 = bpy.data.objects.new('Cube.004', me_cube_004)
ob_cube_005 = bpy.data.objects.new('Cube.005', me_cube_005)
ob_cube_006 = bpy.data.objects.new('Cube.006', me_cube_006)
ob_cube_007 = bpy.data.objects.new('Cube.007', me_cube_007)
ob_cube_008 = bpy.data.objects.new('Cube.008', me_cube_009)
ob_cube_009 = bpy.data.objects.new('Cube.009', me_cube_008)
ob_cube_010 = bpy.data.objects.new('Cube.010', me_cube_012)
ob_cube_014 = bpy.data.objects.new('Cube.014', me_cube_014)

# ---- transforms, parenting, visibility, modifiers, constraints
ob_cube.location = (18.0, 0.0, 0.0)
ob_cube.lock_rotations_4d = False
ob_cube.empty_display_type = 'ARROWS'
ob_cube.lineart.crease_threshold = 0.0
ob_light.location = (15.08, 1.005, 5.904)
ob_light.rotation_euler = (0.6503, 0.05522, 1.866)
ob_light.lock_rotations_4d = False
ob_light.empty_display_type = 'ARROWS'
ob_light.color = (0.0, 0.0, 0.0, 0.0)
ob_light.lineart.crease_threshold = 0.0
ob_camera.location = (18.36, -6.926, 4.958)
ob_camera.rotation_euler = (1.109, 0.0, 0.8149)
ob_camera.lock_rotations_4d = False
ob_camera.empty_display_type = 'ARROWS'
ob_camera.color = (0.0, 0.0, 0.0, 0.0)
ob_camera.display_type = 'WIRE'
ob_camera.lineart.crease_threshold = 0.0
ob_cube_001.location = (11.0, 6.0, 0.0)
ob_cube_002.location = (11.0, -4.0, 0.0)
ob_cube_003.location = (11.0, -14.0, 0.0)
ob_cube_004.location = (11.0, -8.53, 0.0)
ob_cube_004.scale = (0.2, 1.0, 1.0)
ob_cube_005.location = (11.0, -8.53, 0.0)
ob_cube_005.rotation_euler = (0.0, -0.0, 3.142)
ob_cube_005.scale = (0.2, 1.0, 1.0)
ob_cube_006.location = (11.0, -17.0, 0.0)
ob_cube_006.scale = (0.2, 1.0, 1.0)
ob_cube_007.location = (11.0, -17.0, 0.0)
ob_cube_007.rotation_euler = (0.0, -0.0, 3.142)
ob_cube_007.scale = (0.2, 1.0, 1.0)
ob_cube_008.location = (11.0, 0.0, 0.0)
ob_cube_008.scale = (0.5, 2.0, 0.5)
ob_cube_009.location = (11.0, 10.0, 0.0)
ob_cube_009.scale = (0.7, 1.0, 0.4)
ob_cube_010.location = (11.0, 14.0, 0.0)
ob_cube_010.scale = (0.55, 1.0, 0.5)
ob_cube_014.location = (0.0, 0.0, 0.0)
ob_cube_014.lock_rotations_4d = False
ob_cube_014.empty_display_type = 'ARROWS'
ob_cube_014.lineart.crease_threshold = 0.0

# ---- collection membership
col_collection.objects.link(ob_cube)
col_collection.objects.link(ob_light)
col_collection.objects.link(ob_camera)
col_collection.objects.link(ob_cube_001)
col_collection.objects.link(ob_cube_002)
col_collection.objects.link(ob_cube_003)
col_collection.objects.link(ob_cube_004)
col_collection.objects.link(ob_cube_005)
col_collection.objects.link(ob_cube_006)
col_collection.objects.link(ob_cube_007)
col_collection.objects.link(ob_cube_008)
col_collection.objects.link(ob_cube_009)
col_collection.objects.link(ob_cube_010)
col_collection.objects.link(ob_cube_014)

# ---- scene / render settings (as saved in the file)
scene.camera = ob_camera
scene.frame_start = 1; scene.frame_end = 250; scene.frame_set(1)
scene.render.engine = 'BLENDER_EEVEE_NEXT'
scene.cycles.use_denoising = False
scene.cycles.samples = 128
scene.cycles.sampling_pattern = 'TABULATED_SOBOL'
scene.cycles.use_adaptive_sampling = False
scene.cycles.use_light_tree = False
scene.view_settings.view_transform = 'Filmic'
bpy.context.view_layer.update()
